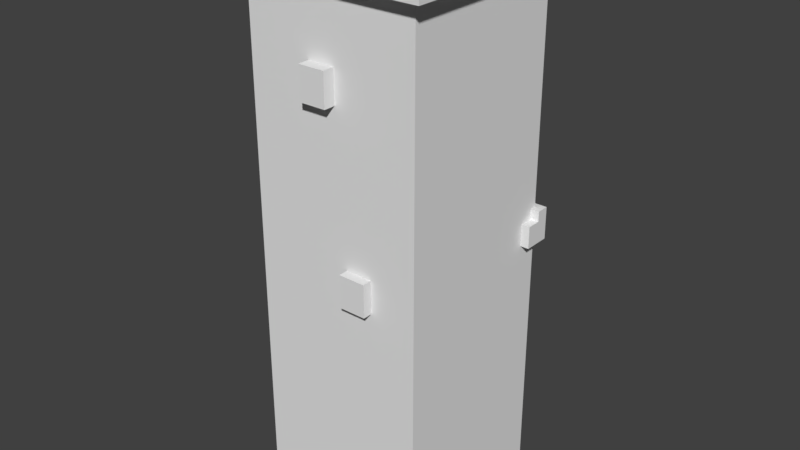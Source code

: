 # Source: Tower.blend  (saved by Blender 2.77.0; exported with 4.5.12 LTS)
import bpy
from mathutils import Matrix  # noqa: F401  (used for matrix-valued properties, if any)

bpy.ops.wm.read_factory_settings(use_empty=True)
scene = bpy.context.scene
scene.name = 'Scene'

# ---- collections
col_collection_1 = bpy.data.collections.new('Collection 1'); scene.collection.children.link(col_collection_1)

# ---- materials (node trees are filled in below, after node groups)
mat_material = bpy.data.materials.new('Material')
mat_material.alpha_threshold = 0.0
mat_material.use_transparent_shadow = False
mat_material.roughness = 0.5
mat_material.line_color = (0.0, 0.0, 0.0, 1.0)

# ---- material node trees

# ---- world
world_world = bpy.data.worlds.new('World'); scene.world = world_world
world_world.color = (0.05088, 0.05088, 0.05088)
world_world.use_sun_shadow = False
world_world.sun_shadow_jitter_overblur = 0.0
world_world.cycles.sampling_method = 'MANUAL'

# ---- meshes
me_cube = bpy.data.meshes.new('Cube')
me_cube.from_pydata([(-1.036, -0.6422, -1.001), (-1.036, -0.6422, 1.137), (-1.036, 0.7117, -1.001), (-1.036, 0.7117, 1.137), (-0.9184, -0.6422, -1.001), (-0.9184, -0.6422, 1.137), (-0.9184, 0.7117, -1.001), (-0.9184, 0.7117, 1.137), (1.196, 1.142, -1.0), (1.196, -1.072, -1.0), (-1.018, -1.072, -1.0), (-1.018, 1.142, -1.0), (1.196, 1.142, 5.582), (1.196, -1.072, 5.582), (-1.018, -1.072, 5.582), (-1.018, 1.142, 5.582), (1.196, 1.142, 1.327), (1.196, -1.072, 1.327), (-1.018, -1.072, 1.327), (-1.018, 1.142, 1.327), (1.384, 1.33, 5.582), (1.384, -1.26, 5.582), (-1.206, -1.26, 5.582), (-1.206, 1.33, 5.582), (1.384, 1.33, 5.976), (1.384, -1.26, 5.976), (-1.206, -1.26, 5.976), (-1.206, 1.33, 5.976), (1.228, 1.174, 5.976), (1.228, -1.104, 5.976), (-1.05, -1.104, 5.976), (-1.05, 1.174, 5.976), (1.228, 1.174, 5.724), (1.228, -1.104, 5.724), (-1.05, -1.104, 5.724), (-1.05, 1.174, 5.724), (-0.9622, 1.02, 3.545), (-0.9622, 1.02, 3.824), (-0.9622, 1.201, 3.545), (-0.9622, 1.201, 3.824), (-0.781, 1.02, 3.545), (-0.781, 1.02, 3.824), (-0.781, 1.201, 3.545), (-0.781, 1.201, 3.824), (-1.12, 1.02, 3.545), (-1.12, 1.02, 3.824), (-1.12, 1.201, 3.545), (-1.12, 1.201, 3.824), (-0.9622, 0.8592, 3.545), (-0.9622, 0.8592, 3.824), (-1.12, 0.8592, 3.545), (-1.12, 0.8592, 3.824), (-0.9622, 1.02, 3.955), (-0.9622, 1.201, 3.955), (-1.12, 1.02, 3.955), (-1.12, 1.201, 3.955), (-1.12, 0.8592, 3.955), (-0.9622, 0.8592, 3.955), (1.122, 1.066, 2.241), (1.122, 1.066, 2.521), (1.303, 1.066, 2.241), (1.303, 1.066, 2.521), (1.122, 0.8849, 2.241), (1.122, 0.8849, 2.521), (1.303, 0.8849, 2.241), (1.303, 0.8849, 2.521), (1.122, 1.224, 2.241), (1.122, 1.224, 2.521), (1.303, 1.224, 2.241), (1.303, 1.224, 2.521), (0.961, 1.066, 2.241), (0.961, 1.066, 2.521), (0.961, 1.224, 2.241), (0.961, 1.224, 2.521), (1.122, 1.066, 2.651), (1.303, 1.066, 2.651), (1.122, 1.224, 2.651), (1.303, 1.224, 2.651), (0.961, 1.224, 2.651), (0.961, 1.066, 2.651), (0.4476, -1.033, 2.015), (0.4476, -1.033, 2.295), (0.2663, -1.033, 2.015), (0.2663, -1.033, 2.295), (0.4476, -0.8515, 2.015), (0.4476, -0.8515, 2.295), (0.2663, -0.8515, 2.015), (0.2663, -0.8515, 2.295), (0.4476, -1.191, 2.015), (0.4476, -1.191, 2.295), (0.2663, -1.191, 2.015), (0.2663, -1.191, 2.295), (0.6083, -1.033, 2.015), (0.6083, -1.033, 2.295), (0.6083, -1.191, 2.015), (0.6083, -1.191, 2.295), (0.4476, -1.033, 2.426), (0.2663, -1.033, 2.426), (0.4476, -1.191, 2.426), (0.2663, -1.191, 2.426), (0.6083, -1.191, 2.426), (0.6083, -1.033, 2.426), (-0.006299, -1.063, 4.29), (-0.006299, -1.063, 4.57), (-0.1875, -1.063, 4.29), (-0.1875, -1.063, 4.57), (-0.006299, -0.8818, 4.29), (-0.006299, -0.8818, 4.57), (-0.1875, -0.8818, 4.29), (-0.1875, -0.8818, 4.57), (-0.006299, -1.221, 4.29), (-0.006299, -1.221, 4.57), (-0.1875, -1.221, 4.29), (-0.1875, -1.221, 4.57), (0.1544, -1.063, 4.29), (0.1544, -1.063, 4.57), (0.1544, -1.221, 4.29), (0.1544, -1.221, 4.57), (-0.006299, -1.063, 4.7), (-0.1875, -1.063, 4.7), (-0.006299, -1.221, 4.7), (-0.1875, -1.221, 4.7), (0.1544, -1.221, 4.7), (0.1544, -1.063, 4.7), (-1.131, 0.712, -0.9985), (-1.131, 0.712, 1.071), (-1.131, 0.9834, -0.9985), (-1.131, 0.9834, 1.071), (-0.8592, 0.712, -0.9985), (-0.8592, 0.712, 1.071), (-0.8592, 0.9834, -0.9985), (-0.8592, 0.9834, 1.071), (-1.131, 0.712, 1.195), (-1.131, 0.9834, 1.195), (-0.8592, 0.9834, 1.195), (-0.8592, 0.712, 1.195), (-1.131, -0.8994, -0.9985), (-1.131, -0.8994, 1.071), (-1.131, -0.628, -0.9985), (-1.131, -0.628, 1.071), (-0.8592, -0.8994, -0.9985), (-0.8592, -0.8994, 1.071), (-0.8592, -0.628, -0.9985), (-0.8592, -0.628, 1.071), (-1.131, -0.8994, 1.195), (-1.131, -0.628, 1.195), (-0.8592, -0.628, 1.195), (-0.8592, -0.8994, 1.195), (-1.131, 0.5621, 1.071), (-0.8592, 0.5621, 1.071), (-1.131, 0.5621, 1.195), (-0.8592, 0.5621, 1.195), (-1.072, -0.4356, 0.1201), (-1.098, -0.4356, 0.1132), (-1.121, -0.4356, 0.1019), (-1.142, -0.4356, 0.08662), (-1.158, -0.4356, 0.06806), (-1.171, -0.4356, 0.04688), (-1.179, -0.4356, 0.0239), (-1.181, -0.4356, 0.0), (-1.179, -0.4356, -0.0239), (-1.171, -0.4356, -0.04688), (-1.158, -0.4356, -0.06806), (-1.142, -0.4356, -0.08662), (-1.121, -0.4356, -0.1019), (-1.098, -0.4356, -0.1132), (-1.072, -0.4356, -0.1201), (-1.072, -0.4305, 0.1201), (-1.097, -0.4255, 0.1132), (-1.12, -0.4209, 0.1019), (-1.14, -0.4169, 0.08662), (-1.156, -0.4136, 0.06806), (-1.169, -0.4112, 0.04688), (-1.176, -0.4097, 0.0239), (-1.179, -0.4092, 0.0), (-1.176, -0.4097, -0.0239), (-1.169, -0.4112, -0.04688), (-1.156, -0.4136, -0.06806), (-1.14, -0.4169, -0.08662), (-1.12, -0.4209, -0.1019), (-1.097, -0.4255, -0.1132), (-1.072, -0.4305, -0.1201), (-1.07, -0.4255, 0.1201), (-1.094, -0.4158, 0.1132), (-1.115, -0.4068, 0.1019), (-1.134, -0.3989, 0.08662), (-1.15, -0.3925, 0.06806), (-1.161, -0.3877, 0.04688), (-1.169, -0.3847, 0.0239), (-1.171, -0.3837, 0.0), (-1.169, -0.3847, -0.0239), (-1.161, -0.3877, -0.04688), (-1.15, -0.3925, -0.06806), (-1.134, -0.3989, -0.08662), (-1.115, -0.4068, -0.1019), (-1.094, -0.4158, -0.1132), (-1.07, -0.4255, -0.1201), (-1.068, -0.4209, 0.1201), (-1.089, -0.4068, 0.1132), (-1.108, -0.3938, 0.1019), (-1.125, -0.3823, 0.08662), (-1.139, -0.373, 0.06806), (-1.15, -0.366, 0.04688), (-1.156, -0.3617, 0.0239), (-1.158, -0.3603, 0.0), (-1.156, -0.3617, -0.0239), (-1.15, -0.366, -0.04688), (-1.139, -0.373, -0.06806), (-1.125, -0.3823, -0.08662), (-1.108, -0.3938, -0.1019), (-1.089, -0.4068, -0.1132), (-1.068, -0.4209, -0.1201), (-1.064, -0.4169, 0.1201), (-1.082, -0.3989, 0.1132), (-1.099, -0.3823, 0.1019), (-1.113, -0.3678, 0.08662), (-1.125, -0.3559, 0.06806), (-1.134, -0.347, 0.04688), (-1.14, -0.3416, 0.0239), (-1.142, -0.3397, 0.0), (-1.14, -0.3416, -0.0239), (-1.134, -0.347, -0.04688), (-1.125, -0.3559, -0.06806), (-1.113, -0.3678, -0.08662), (-1.099, -0.3823, -0.1019), (-1.082, -0.3989, -0.1132), (-1.064, -0.4169, -0.1201), (-1.06, -0.4136, 0.1201), (-1.074, -0.3925, 0.1132), (-1.088, -0.373, 0.1019), (-1.099, -0.3559, 0.08662), (-1.108, -0.3419, 0.06806), (-1.115, -0.3315, 0.04688), (-1.12, -0.325, 0.0239), (-1.121, -0.3229, 0.0), (-1.12, -0.325, -0.0239), (-1.115, -0.3315, -0.04688), (-1.108, -0.3419, -0.06806), (-1.099, -0.3559, -0.08662), (-1.088, -0.373, -0.1019), (-1.074, -0.3925, -0.1132), (-1.06, -0.4136, -0.1201), (-1.056, -0.4112, 0.1201), (-1.066, -0.3877, 0.1132), (-1.074, -0.366, 0.1019), (-1.082, -0.347, 0.08662), (-1.089, -0.3315, 0.06806), (-1.094, -0.3199, 0.04688), (-1.097, -0.3127, 0.0239), (-1.098, -0.3103, 0.0), (-1.097, -0.3127, -0.0239), (-1.094, -0.3199, -0.04688), (-1.089, -0.3315, -0.06806), (-1.082, -0.347, -0.08662), (-1.074, -0.366, -0.1019), (-1.066, -0.3877, -0.1132), (-1.056, -0.4112, -0.1201), (-1.051, -0.4097, 0.1201), (-1.056, -0.3847, 0.1132), (-1.06, -0.3617, 0.1019), (-1.064, -0.3416, 0.08662), (-1.068, -0.325, 0.06806), (-1.07, -0.3127, 0.04688), (-1.072, -0.3052, 0.0239), (-1.072, -0.3026, 0.0), (-1.072, -0.3052, -0.0239), (-1.07, -0.3127, -0.04688), (-1.068, -0.325, -0.06806), (-1.064, -0.3416, -0.08662), (-1.06, -0.3617, -0.1019), (-1.056, -0.3847, -0.1132), (-1.051, -0.4097, -0.1201), (-1.046, -0.4092, 0.1201), (-1.046, -0.3837, 0.1132), (-1.046, -0.3603, 0.1019), (-1.046, -0.3397, 0.08662), (-1.046, -0.3229, 0.06806), (-1.046, -0.3103, 0.04688), (-1.046, -0.3026, 0.0239), (-1.046, -0.3, 0.0), (-1.046, -0.3026, -0.0239), (-1.046, -0.3103, -0.04688), (-1.046, -0.3229, -0.06806), (-1.046, -0.3397, -0.08662), (-1.046, -0.3603, -0.1019), (-1.046, -0.3837, -0.1132), (-1.046, -0.4092, -0.1201), (-1.041, -0.4097, 0.1201), (-1.036, -0.3847, 0.1132), (-1.031, -0.3617, 0.1019), (-1.027, -0.3416, 0.08662), (-1.024, -0.325, 0.06806), (-1.021, -0.3127, 0.04688), (-1.02, -0.3052, 0.0239), (-1.019, -0.3026, 0.0), (-1.02, -0.3052, -0.0239), (-1.021, -0.3127, -0.04688), (-1.024, -0.325, -0.06806), (-1.027, -0.3416, -0.08662), (-1.031, -0.3617, -0.1019), (-1.036, -0.3847, -0.1132), (-1.041, -0.4097, -0.1201), (-1.036, -0.4112, 0.1201), (-1.026, -0.3877, 0.1132), (-1.017, -0.366, 0.1019), (-1.009, -0.347, 0.08662), (-1.003, -0.3315, 0.06806), (-0.9977, -0.3199, 0.04688), (-0.9948, -0.3127, 0.0239), (-0.9938, -0.3103, 0.0), (-0.9948, -0.3127, -0.0239), (-0.9977, -0.3199, -0.04688), (-1.003, -0.3315, -0.06806), (-1.009, -0.347, -0.08662), (-1.017, -0.366, -0.1019), (-1.026, -0.3877, -0.1132), (-1.036, -0.4112, -0.1201), (-1.031, -0.4136, 0.1201), (-1.017, -0.3925, 0.1132), (-1.004, -0.373, 0.1019), (-0.9924, -0.3559, 0.08662), (-0.983, -0.3419, 0.06806), (-0.9761, -0.3315, 0.04688), (-0.9718, -0.325, 0.0239), (-0.9703, -0.3229, 0.0), (-0.9718, -0.325, -0.0239), (-0.9761, -0.3315, -0.04688), (-0.983, -0.3419, -0.06806), (-0.9924, -0.3559, -0.08662), (-1.004, -0.373, -0.1019), (-1.017, -0.3925, -0.1132), (-1.031, -0.4136, -0.1201), (-1.027, -0.4169, 0.1201), (-1.009, -0.3989, 0.1132), (-0.9924, -0.3823, 0.1019), (-0.9779, -0.3678, 0.08662), (-0.9659, -0.3559, 0.06806), (-0.9571, -0.347, 0.04688), (-0.9516, -0.3416, 0.0239), (-0.9498, -0.3397, 0.0), (-0.9516, -0.3416, -0.0239), (-0.9571, -0.347, -0.04688), (-0.9659, -0.3559, -0.06806), (-0.9779, -0.3678, -0.08662), (-0.9924, -0.3823, -0.1019), (-1.009, -0.3989, -0.1132), (-1.027, -0.4169, -0.1201), (-1.024, -0.4209, 0.1201), (-1.003, -0.4068, 0.1132), (-0.983, -0.3938, 0.1019), (-0.9659, -0.3823, 0.08662), (-0.9519, -0.373, 0.06806), (-0.9415, -0.366, 0.04688), (-0.9351, -0.3617, 0.0239), (-0.9329, -0.3603, 0.0), (-0.9351, -0.3617, -0.0239), (-0.9415, -0.366, -0.04688), (-0.9519, -0.373, -0.06806), (-0.9659, -0.3823, -0.08662), (-0.983, -0.3938, -0.1019), (-1.003, -0.4068, -0.1132), (-1.024, -0.4209, -0.1201), (-1.021, -0.4255, 0.1201), (-0.9977, -0.4158, 0.1132), (-0.9761, -0.4068, 0.1019), (-0.9571, -0.3989, 0.08662), (-0.9415, -0.3925, 0.06806), (-0.9299, -0.3877, 0.04688), (-0.9228, -0.3847, 0.0239), (-0.9204, -0.3837, 0.0), (-0.9228, -0.3847, -0.0239), (-0.9299, -0.3877, -0.04688), (-0.9415, -0.3925, -0.06806), (-0.9571, -0.3989, -0.08662), (-0.9761, -0.4068, -0.1019), (-0.9977, -0.4158, -0.1132), (-1.021, -0.4255, -0.1201), (-1.02, -0.4305, 0.1201), (-0.9948, -0.4255, 0.1132), (-0.9718, -0.4209, 0.1019), (-0.9516, -0.4169, 0.08662), (-0.9351, -0.4136, 0.06806), (-0.9228, -0.4112, 0.04688), (-0.9152, -0.4097, 0.0239), (-0.9127, -0.4092, 0.0), (-0.9152, -0.4097, -0.0239), (-0.9228, -0.4112, -0.04688), (-0.9351, -0.4136, -0.06806), (-0.9516, -0.4169, -0.08662), (-0.9718, -0.4209, -0.1019), (-0.9948, -0.4255, -0.1132), (-1.02, -0.4305, -0.1201), (-1.019, -0.4356, 0.1201), (-0.9938, -0.4356, 0.1132), (-0.9703, -0.4356, 0.1019), (-0.9498, -0.4356, 0.08662), (-0.9329, -0.4356, 0.06806), (-0.9204, -0.4356, 0.04688), (-0.9127, -0.4356, 0.0239), (-0.9101, -0.4356, 0.0), (-0.9127, -0.4356, -0.0239), (-0.9204, -0.4356, -0.04688), (-0.9329, -0.4356, -0.06806), (-0.9498, -0.4356, -0.08662), (-0.9703, -0.4356, -0.1019), (-0.9938, -0.4356, -0.1132), (-1.019, -0.4356, -0.1201), (-1.02, -0.4408, 0.1201), (-0.9948, -0.4457, 0.1132), (-0.9718, -0.4503, 0.1019), (-0.9516, -0.4543, 0.08662), (-0.9351, -0.4576, 0.06806), (-0.9228, -0.4601, 0.04688), (-0.9152, -0.4616, 0.0239), (-0.9127, -0.4621, 0.0), (-0.9152, -0.4616, -0.0239), (-0.9228, -0.4601, -0.04688), (-0.9351, -0.4576, -0.06806), (-0.9516, -0.4543, -0.08662), (-0.9718, -0.4503, -0.1019), (-0.9948, -0.4457, -0.1132), (-1.02, -0.4408, -0.1201), (-1.021, -0.4457, 0.1201), (-0.9977, -0.4555, 0.1132), (-0.9761, -0.4644, 0.1019), (-0.9571, -0.4723, 0.08662), (-0.9415, -0.4788, 0.06806), (-0.9299, -0.4836, 0.04688), (-0.9228, -0.4865, 0.0239), (-0.9204, -0.4875, 0.0), (-0.9228, -0.4865, -0.0239), (-0.9299, -0.4836, -0.04688), (-0.9415, -0.4788, -0.06806), (-0.9571, -0.4723, -0.08662), (-0.9761, -0.4644, -0.1019), (-0.9977, -0.4555, -0.1132), (-1.021, -0.4457, -0.1201), (-1.024, -0.4503, 0.1201), (-1.003, -0.4644, 0.1132), (-0.983, -0.4775, 0.1019), (-0.9659, -0.4889, 0.08662), (-0.9519, -0.4983, 0.06806), (-0.9415, -0.5052, 0.04688), (-0.9351, -0.5095, 0.0239), (-0.9329, -0.511, 0.0), (-0.9351, -0.5095, -0.0239), (-0.9415, -0.5052, -0.04688), (-0.9519, -0.4983, -0.06806), (-0.9659, -0.4889, -0.08662), (-0.983, -0.4775, -0.1019), (-1.003, -0.4644, -0.1132), (-1.024, -0.4503, -0.1201), (-1.027, -0.4543, 0.1201), (-1.009, -0.4723, 0.1132), (-0.9924, -0.4889, 0.1019), (-0.9779, -0.5034, 0.08662), (-0.9659, -0.5153, 0.06806), (-0.9571, -0.5242, 0.04688), (-0.9516, -0.5297, 0.0239), (-0.9498, -0.5315, 0.0), (-0.9516, -0.5297, -0.0239), (-0.9571, -0.5242, -0.04688), (-0.9659, -0.5153, -0.06806), (-0.9779, -0.5034, -0.08662), (-0.9924, -0.4889, -0.1019), (-1.009, -0.4723, -0.1132), (-1.027, -0.4543, -0.1201), (-1.031, -0.4576, 0.1201), (-1.017, -0.4788, 0.1132), (-1.004, -0.4983, 0.1019), (-0.9924, -0.5153, 0.08662), (-0.983, -0.5294, 0.06806), (-0.9761, -0.5398, 0.04688), (-0.9718, -0.5462, 0.0239), (-0.9703, -0.5484, 0.0), (-0.9718, -0.5462, -0.0239), (-0.9761, -0.5398, -0.04688), (-0.983, -0.5294, -0.06806), (-0.9924, -0.5153, -0.08662), (-1.004, -0.4983, -0.1019), (-1.017, -0.4788, -0.1132), (-1.031, -0.4576, -0.1201), (-1.046, -0.4356, -0.1225), (-1.036, -0.4601, 0.1201), (-1.026, -0.4836, 0.1132), (-1.017, -0.5052, 0.1019), (-1.009, -0.5242, 0.08662), (-1.003, -0.5398, 0.06806), (-0.9977, -0.5514, 0.04688), (-0.9948, -0.5585, 0.0239), (-0.9938, -0.5609, 0.0), (-0.9948, -0.5585, -0.0239), (-0.9977, -0.5514, -0.04688), (-1.003, -0.5398, -0.06806), (-1.009, -0.5242, -0.08662), (-1.017, -0.5052, -0.1019), (-1.026, -0.4836, -0.1132), (-1.036, -0.4601, -0.1201), (-1.041, -0.4616, 0.1201), (-1.036, -0.4865, 0.1132), (-1.031, -0.5095, 0.1019), (-1.027, -0.5297, 0.08662), (-1.024, -0.5462, 0.06806), (-1.021, -0.5585, 0.04688), (-1.02, -0.5661, 0.0239), (-1.019, -0.5686, 0.0), (-1.02, -0.5661, -0.0239), (-1.021, -0.5585, -0.04688), (-1.024, -0.5462, -0.06806), (-1.027, -0.5297, -0.08662), (-1.031, -0.5095, -0.1019), (-1.036, -0.4865, -0.1132), (-1.041, -0.4616, -0.1201), (-1.046, -0.4621, 0.1201), (-1.046, -0.4875, 0.1132), (-1.046, -0.511, 0.1019), (-1.046, -0.5315, 0.08662), (-1.046, -0.5484, 0.06806), (-1.046, -0.5609, 0.04688), (-1.046, -0.5686, 0.0239), (-1.046, -0.5712, 0.0), (-1.046, -0.5686, -0.0239), (-1.046, -0.5609, -0.04688), (-1.046, -0.5484, -0.06806), (-1.046, -0.5315, -0.08662), (-1.046, -0.511, -0.1019), (-1.046, -0.4875, -0.1132), (-1.046, -0.4621, -0.1201), (-1.051, -0.4616, 0.1201), (-1.056, -0.4865, 0.1132), (-1.06, -0.5095, 0.1019), (-1.064, -0.5297, 0.08662), (-1.068, -0.5462, 0.06806), (-1.07, -0.5585, 0.04688), (-1.072, -0.5661, 0.0239), (-1.072, -0.5686, 0.0), (-1.072, -0.5661, -0.0239), (-1.07, -0.5585, -0.04688), (-1.068, -0.5462, -0.06806), (-1.064, -0.5297, -0.08662), (-1.06, -0.5095, -0.1019), (-1.056, -0.4865, -0.1132), (-1.051, -0.4616, -0.1201), (-1.056, -0.4601, 0.1201), (-1.066, -0.4836, 0.1132), (-1.074, -0.5052, 0.1019), (-1.082, -0.5242, 0.08662), (-1.089, -0.5398, 0.06806), (-1.094, -0.5514, 0.04688), (-1.097, -0.5585, 0.0239), (-1.098, -0.5609, 0.0), (-1.097, -0.5585, -0.0239), (-1.094, -0.5514, -0.04688), (-1.089, -0.5398, -0.06806), (-1.082, -0.5242, -0.08662), (-1.074, -0.5052, -0.1019), (-1.066, -0.4836, -0.1132), (-1.056, -0.4601, -0.1201), (-1.06, -0.4576, 0.1201), (-1.074, -0.4788, 0.1132), (-1.088, -0.4983, 0.1019), (-1.099, -0.5153, 0.08662), (-1.108, -0.5294, 0.06806), (-1.115, -0.5398, 0.04688), (-1.12, -0.5462, 0.0239), (-1.121, -0.5484, 0.0), (-1.12, -0.5462, -0.0239), (-1.115, -0.5398, -0.04688), (-1.108, -0.5294, -0.06806), (-1.099, -0.5153, -0.08662), (-1.088, -0.4983, -0.1019), (-1.074, -0.4788, -0.1132), (-1.06, -0.4576, -0.1201), (-1.064, -0.4543, 0.1201), (-1.082, -0.4723, 0.1132), (-1.099, -0.4889, 0.1019), (-1.113, -0.5034, 0.08662), (-1.125, -0.5153, 0.06806), (-1.134, -0.5242, 0.04688), (-1.14, -0.5297, 0.0239), (-1.142, -0.5315, 0.0), (-1.14, -0.5297, -0.0239), (-1.134, -0.5242, -0.04688), (-1.125, -0.5153, -0.06806), (-1.113, -0.5034, -0.08662), (-1.099, -0.4889, -0.1019), (-1.082, -0.4723, -0.1132), (-1.064, -0.4543, -0.1201), (-1.068, -0.4503, 0.1201), (-1.089, -0.4644, 0.1132), (-1.108, -0.4775, 0.1019), (-1.125, -0.4889, 0.08662), (-1.139, -0.4983, 0.06806), (-1.15, -0.5052, 0.04688), (-1.156, -0.5095, 0.0239), (-1.158, -0.511, 0.0), (-1.156, -0.5095, -0.0239), (-1.15, -0.5052, -0.04688), (-1.139, -0.4983, -0.06806), (-1.125, -0.4889, -0.08662), (-1.108, -0.4775, -0.1019), (-1.089, -0.4644, -0.1132), (-1.068, -0.4503, -0.1201), (-1.046, -0.4356, 0.1225), (-1.07, -0.4457, 0.1201), (-1.094, -0.4555, 0.1132), (-1.115, -0.4644, 0.1019), (-1.134, -0.4723, 0.08662), (-1.15, -0.4788, 0.06806), (-1.161, -0.4836, 0.04688), (-1.169, -0.4865, 0.0239), (-1.171, -0.4875, 0.0), (-1.169, -0.4865, -0.0239), (-1.161, -0.4836, -0.04688), (-1.15, -0.4788, -0.06806), (-1.134, -0.4723, -0.08662), (-1.115, -0.4644, -0.1019), (-1.094, -0.4555, -0.1132), (-1.07, -0.4457, -0.1201), (-1.072, -0.4408, 0.1201), (-1.097, -0.4457, 0.1132), (-1.12, -0.4503, 0.1019), (-1.14, -0.4543, 0.08662), (-1.156, -0.4576, 0.06806), (-1.169, -0.4601, 0.04688), (-1.176, -0.4616, 0.0239), (-1.179, -0.4621, 0.0), (-1.176, -0.4616, -0.0239), (-1.169, -0.4601, -0.04688), (-1.156, -0.4576, -0.06806), (-1.14, -0.4543, -0.08662), (-1.12, -0.4503, -0.1019), (-1.097, -0.4457, -0.1132), (-1.072, -0.4408, -0.1201)], [], [(1, 3, 2, 0), (3, 7, 6, 2), (7, 5, 4, 6), (5, 1, 0, 4), (0, 2, 6, 4), (5, 7, 3, 1), (8, 9, 10, 11), (12, 15, 23, 20), (16, 12, 13, 17), (17, 13, 14, 18), (18, 14, 15, 19), (16, 8, 11, 19), (12, 16, 19, 15), (10, 18, 19, 11), (9, 17, 18, 10), (8, 16, 17, 9), (21, 20, 24, 25), (14, 13, 21, 22), (13, 12, 20, 21), (15, 14, 22, 23), (27, 26, 30, 31), (23, 22, 26, 27), (20, 23, 27, 24), (22, 21, 25, 26), (30, 29, 33, 34), (24, 27, 31, 28), (26, 25, 29, 30), (25, 24, 28, 29), (32, 35, 34, 33), (29, 28, 32, 33), (31, 30, 34, 35), (28, 31, 35, 32), (47, 45, 54, 55), (39, 43, 42, 38), (43, 41, 40, 42), (41, 37, 36, 40), (36, 38, 42, 40), (41, 43, 39, 37), (45, 47, 46, 44), (39, 38, 46, 47), (45, 44, 50, 51), (38, 36, 44, 46), (48, 49, 51, 50), (44, 36, 48, 50), (37, 39, 53, 52), (36, 37, 49, 48), (52, 53, 55, 54), (52, 54, 56, 57), (51, 49, 57, 56), (49, 37, 52, 57), (39, 47, 55, 53), (45, 51, 56, 54), (69, 67, 76, 77), (61, 65, 64, 60), (65, 63, 62, 64), (63, 59, 58, 62), (58, 60, 64, 62), (63, 65, 61, 59), (67, 69, 68, 66), (61, 60, 68, 69), (67, 66, 72, 73), (60, 58, 66, 68), (70, 71, 73, 72), (66, 58, 70, 72), (59, 61, 75, 74), (58, 59, 71, 70), (74, 75, 77, 76), (74, 76, 78, 79), (73, 71, 79, 78), (71, 59, 74, 79), (61, 69, 77, 75), (67, 73, 78, 76), (91, 89, 98, 99), (83, 87, 86, 82), (87, 85, 84, 86), (85, 81, 80, 84), (80, 82, 86, 84), (85, 87, 83, 81), (89, 91, 90, 88), (83, 82, 90, 91), (89, 88, 94, 95), (82, 80, 88, 90), (92, 93, 95, 94), (88, 80, 92, 94), (81, 83, 97, 96), (80, 81, 93, 92), (96, 97, 99, 98), (96, 98, 100, 101), (95, 93, 101, 100), (93, 81, 96, 101), (83, 91, 99, 97), (89, 95, 100, 98), (113, 111, 120, 121), (105, 109, 108, 104), (109, 107, 106, 108), (107, 103, 102, 106), (102, 104, 108, 106), (107, 109, 105, 103), (111, 113, 112, 110), (105, 104, 112, 113), (111, 110, 116, 117), (104, 102, 110, 112), (114, 115, 117, 116), (110, 102, 114, 116), (103, 105, 119, 118), (102, 103, 115, 114), (118, 119, 121, 120), (118, 120, 122, 123), (117, 115, 123, 122), (115, 103, 118, 123), (105, 113, 121, 119), (111, 117, 122, 120), (125, 127, 126, 124), (127, 131, 130, 126), (131, 129, 128, 130), (129, 125, 124, 128), (124, 126, 130, 128), (131, 127, 133, 134), (135, 134, 133, 132), (129, 131, 134, 135), (127, 125, 132, 133), (137, 139, 138, 136), (139, 143, 142, 138), (143, 141, 140, 142), (141, 137, 136, 140), (136, 138, 142, 140), (146, 143, 149, 151), (147, 146, 145, 144), (141, 143, 146, 147), (139, 137, 144, 145), (137, 141, 147, 144), (143, 139, 148, 149), (145, 146, 151, 150), (139, 145, 150, 148), (129, 149, 148, 125), (135, 132, 150, 151), (129, 135, 151, 149), (132, 125, 148, 150), (162, 161, 176, 177), (155, 154, 169, 170), (163, 162, 177, 178), (156, 155, 170, 171), (164, 163, 178, 179), (157, 156, 171, 172), (165, 164, 179, 180), (158, 157, 172, 173), (166, 165, 180, 181), (159, 158, 173, 174), (152, 603, 167), (482, 166, 181), (160, 159, 174, 175), (153, 152, 167, 168), (161, 160, 175, 176), (154, 153, 168, 169), (168, 167, 182, 183), (176, 175, 190, 191), (169, 168, 183, 184), (177, 176, 191, 192), (170, 169, 184, 185), (178, 177, 192, 193), (171, 170, 185, 186), (179, 178, 193, 194), (172, 171, 186, 187), (180, 179, 194, 195), (173, 172, 187, 188), (181, 180, 195, 196), (174, 173, 188, 189), (167, 603, 182), (482, 181, 196), (175, 174, 189, 190), (187, 186, 201, 202), (195, 194, 209, 210), (188, 187, 202, 203), (196, 195, 210, 211), (189, 188, 203, 204), (182, 603, 197), (482, 196, 211), (190, 189, 204, 205), (183, 182, 197, 198), (191, 190, 205, 206), (184, 183, 198, 199), (192, 191, 206, 207), (185, 184, 199, 200), (193, 192, 207, 208), (186, 185, 200, 201), (194, 193, 208, 209), (206, 205, 220, 221), (199, 198, 213, 214), (207, 206, 221, 222), (200, 199, 214, 215), (208, 207, 222, 223), (201, 200, 215, 216), (209, 208, 223, 224), (202, 201, 216, 217), (210, 209, 224, 225), (203, 202, 217, 218), (211, 210, 225, 226), (204, 203, 218, 219), (197, 603, 212), (482, 211, 226), (205, 204, 219, 220), (198, 197, 212, 213), (225, 224, 239, 240), (218, 217, 232, 233), (226, 225, 240, 241), (219, 218, 233, 234), (212, 603, 227), (482, 226, 241), (220, 219, 234, 235), (213, 212, 227, 228), (221, 220, 235, 236), (214, 213, 228, 229), (222, 221, 236, 237), (215, 214, 229, 230), (223, 222, 237, 238), (216, 215, 230, 231), (224, 223, 238, 239), (217, 216, 231, 232), (237, 236, 251, 252), (230, 229, 244, 245), (238, 237, 252, 253), (231, 230, 245, 246), (239, 238, 253, 254), (232, 231, 246, 247), (240, 239, 254, 255), (233, 232, 247, 248), (241, 240, 255, 256), (234, 233, 248, 249), (227, 603, 242), (482, 241, 256), (235, 234, 249, 250), (228, 227, 242, 243), (236, 235, 250, 251), (229, 228, 243, 244), (256, 255, 270, 271), (249, 248, 263, 264), (242, 603, 257), (482, 256, 271), (250, 249, 264, 265), (243, 242, 257, 258), (251, 250, 265, 266), (244, 243, 258, 259), (252, 251, 266, 267), (245, 244, 259, 260), (253, 252, 267, 268), (246, 245, 260, 261), (254, 253, 268, 269), (247, 246, 261, 262), (255, 254, 269, 270), (248, 247, 262, 263), (260, 259, 274, 275), (268, 267, 282, 283), (261, 260, 275, 276), (269, 268, 283, 284), (262, 261, 276, 277), (270, 269, 284, 285), (263, 262, 277, 278), (271, 270, 285, 286), (264, 263, 278, 279), (257, 603, 272), (482, 271, 286), (265, 264, 279, 280), (258, 257, 272, 273), (266, 265, 280, 281), (259, 258, 273, 274), (267, 266, 281, 282), (279, 278, 293, 294), (272, 603, 287), (482, 286, 301), (280, 279, 294, 295), (273, 272, 287, 288), (281, 280, 295, 296), (274, 273, 288, 289), (282, 281, 296, 297), (275, 274, 289, 290), (283, 282, 297, 298), (276, 275, 290, 291), (284, 283, 298, 299), (277, 276, 291, 292), (285, 284, 299, 300), (278, 277, 292, 293), (286, 285, 300, 301), (298, 297, 312, 313), (291, 290, 305, 306), (299, 298, 313, 314), (292, 291, 306, 307), (300, 299, 314, 315), (293, 292, 307, 308), (301, 300, 315, 316), (294, 293, 308, 309), (287, 603, 302), (482, 301, 316), (295, 294, 309, 310), (288, 287, 302, 303), (296, 295, 310, 311), (289, 288, 303, 304), (297, 296, 311, 312), (290, 289, 304, 305), (302, 603, 317), (482, 316, 331), (310, 309, 324, 325), (303, 302, 317, 318), (311, 310, 325, 326), (304, 303, 318, 319), (312, 311, 326, 327), (305, 304, 319, 320), (313, 312, 327, 328), (306, 305, 320, 321), (314, 313, 328, 329), (307, 306, 321, 322), (315, 314, 329, 330), (308, 307, 322, 323), (316, 315, 330, 331), (309, 308, 323, 324), (321, 320, 335, 336), (329, 328, 343, 344), (322, 321, 336, 337), (330, 329, 344, 345), (323, 322, 337, 338), (331, 330, 345, 346), (324, 323, 338, 339), (317, 603, 332), (482, 331, 346), (325, 324, 339, 340), (318, 317, 332, 333), (326, 325, 340, 341), (319, 318, 333, 334), (327, 326, 341, 342), (320, 319, 334, 335), (328, 327, 342, 343), (340, 339, 354, 355), (333, 332, 347, 348), (341, 340, 355, 356), (334, 333, 348, 349), (342, 341, 356, 357), (335, 334, 349, 350), (343, 342, 357, 358), (336, 335, 350, 351), (344, 343, 358, 359), (337, 336, 351, 352), (345, 344, 359, 360), (338, 337, 352, 353), (346, 345, 360, 361), (339, 338, 353, 354), (332, 603, 347), (482, 346, 361), (359, 358, 373, 374), (352, 351, 366, 367), (360, 359, 374, 375), (353, 352, 367, 368), (361, 360, 375, 376), (354, 353, 368, 369), (347, 603, 362), (482, 361, 376), (355, 354, 369, 370), (348, 347, 362, 363), (356, 355, 370, 371), (349, 348, 363, 364), (357, 356, 371, 372), (350, 349, 364, 365), (358, 357, 372, 373), (351, 350, 365, 366), (371, 370, 385, 386), (364, 363, 378, 379), (372, 371, 386, 387), (365, 364, 379, 380), (373, 372, 387, 388), (366, 365, 380, 381), (374, 373, 388, 389), (367, 366, 381, 382), (375, 374, 389, 390), (368, 367, 382, 383), (376, 375, 390, 391), (369, 368, 383, 384), (362, 603, 377), (482, 376, 391), (370, 369, 384, 385), (363, 362, 377, 378), (390, 389, 404, 405), (383, 382, 397, 398), (391, 390, 405, 406), (384, 383, 398, 399), (377, 603, 392), (482, 391, 406), (385, 384, 399, 400), (378, 377, 392, 393), (386, 385, 400, 401), (379, 378, 393, 394), (387, 386, 401, 402), (380, 379, 394, 395), (388, 387, 402, 403), (381, 380, 395, 396), (389, 388, 403, 404), (382, 381, 396, 397), (394, 393, 408, 409), (402, 401, 416, 417), (395, 394, 409, 410), (403, 402, 417, 418), (396, 395, 410, 411), (404, 403, 418, 419), (397, 396, 411, 412), (405, 404, 419, 420), (398, 397, 412, 413), (406, 405, 420, 421), (399, 398, 413, 414), (392, 603, 407), (482, 406, 421), (400, 399, 414, 415), (393, 392, 407, 408), (401, 400, 415, 416), (413, 412, 427, 428), (421, 420, 435, 436), (414, 413, 428, 429), (407, 603, 422), (482, 421, 436), (415, 414, 429, 430), (408, 407, 422, 423), (416, 415, 430, 431), (409, 408, 423, 424), (417, 416, 431, 432), (410, 409, 424, 425), (418, 417, 432, 433), (411, 410, 425, 426), (419, 418, 433, 434), (412, 411, 426, 427), (420, 419, 434, 435), (432, 431, 446, 447), (425, 424, 439, 440), (433, 432, 447, 448), (426, 425, 440, 441), (434, 433, 448, 449), (427, 426, 441, 442), (435, 434, 449, 450), (428, 427, 442, 443), (436, 435, 450, 451), (429, 428, 443, 444), (422, 603, 437), (482, 436, 451), (430, 429, 444, 445), (423, 422, 437, 438), (431, 430, 445, 446), (424, 423, 438, 439), (451, 450, 465, 466), (444, 443, 458, 459), (437, 603, 452), (482, 451, 466), (445, 444, 459, 460), (438, 437, 452, 453), (446, 445, 460, 461), (439, 438, 453, 454), (447, 446, 461, 462), (440, 439, 454, 455), (448, 447, 462, 463), (441, 440, 455, 456), (449, 448, 463, 464), (442, 441, 456, 457), (450, 449, 464, 465), (443, 442, 457, 458), (455, 454, 469, 470), (463, 462, 477, 478), (456, 455, 470, 471), (464, 463, 478, 479), (457, 456, 471, 472), (465, 464, 479, 480), (458, 457, 472, 473), (466, 465, 480, 481), (459, 458, 473, 474), (452, 603, 467), (482, 466, 481), (460, 459, 474, 475), (453, 452, 467, 468), (461, 460, 475, 476), (454, 453, 468, 469), (462, 461, 476, 477), (474, 473, 489, 490), (467, 603, 483), (482, 481, 497), (475, 474, 490, 491), (468, 467, 483, 484), (476, 475, 491, 492), (469, 468, 484, 485), (477, 476, 492, 493), (470, 469, 485, 486), (478, 477, 493, 494), (471, 470, 486, 487), (479, 478, 494, 495), (472, 471, 487, 488), (480, 479, 495, 496), (473, 472, 488, 489), (481, 480, 496, 497), (494, 493, 508, 509), (487, 486, 501, 502), (495, 494, 509, 510), (488, 487, 502, 503), (496, 495, 510, 511), (489, 488, 503, 504), (497, 496, 511, 512), (490, 489, 504, 505), (483, 603, 498), (482, 497, 512), (491, 490, 505, 506), (484, 483, 498, 499), (492, 491, 506, 507), (485, 484, 499, 500), (493, 492, 507, 508), (486, 485, 500, 501), (482, 512, 527), (506, 505, 520, 521), (499, 498, 513, 514), (507, 506, 521, 522), (500, 499, 514, 515), (508, 507, 522, 523), (501, 500, 515, 516), (509, 508, 523, 524), (502, 501, 516, 517), (510, 509, 524, 525), (503, 502, 517, 518), (511, 510, 525, 526), (504, 503, 518, 519), (512, 511, 526, 527), (505, 504, 519, 520), (498, 603, 513), (525, 524, 539, 540), (518, 517, 532, 533), (526, 525, 540, 541), (519, 518, 533, 534), (527, 526, 541, 542), (520, 519, 534, 535), (513, 603, 528), (482, 527, 542), (521, 520, 535, 536), (514, 513, 528, 529), (522, 521, 536, 537), (515, 514, 529, 530), (523, 522, 537, 538), (516, 515, 530, 531), (524, 523, 538, 539), (517, 516, 531, 532), (529, 528, 543, 544), (537, 536, 551, 552), (530, 529, 544, 545), (538, 537, 552, 553), (531, 530, 545, 546), (539, 538, 553, 554), (532, 531, 546, 547), (540, 539, 554, 555), (533, 532, 547, 548), (541, 540, 555, 556), (534, 533, 548, 549), (542, 541, 556, 557), (535, 534, 549, 550), (528, 603, 543), (482, 542, 557), (536, 535, 550, 551), (548, 547, 562, 563), (556, 555, 570, 571), (549, 548, 563, 564), (557, 556, 571, 572), (550, 549, 564, 565), (543, 603, 558), (482, 557, 572), (551, 550, 565, 566), (544, 543, 558, 559), (552, 551, 566, 567), (545, 544, 559, 560), (553, 552, 567, 568), (546, 545, 560, 561), (554, 553, 568, 569), (547, 546, 561, 562), (555, 554, 569, 570), (567, 566, 581, 582), (560, 559, 574, 575), (568, 567, 582, 583), (561, 560, 575, 576), (569, 568, 583, 584), (562, 561, 576, 577), (570, 569, 584, 585), (563, 562, 577, 578), (571, 570, 585, 586), (564, 563, 578, 579), (572, 571, 586, 587), (565, 564, 579, 580), (558, 603, 573), (482, 572, 587), (566, 565, 580, 581), (559, 558, 573, 574), (586, 585, 600, 601), (579, 578, 593, 594), (587, 586, 601, 602), (580, 579, 594, 595), (573, 603, 588), (482, 587, 602), (581, 580, 595, 596), (574, 573, 588, 589), (582, 581, 596, 597), (575, 574, 589, 590), (583, 582, 597, 598), (576, 575, 590, 591), (584, 583, 598, 599), (577, 576, 591, 592), (585, 584, 599, 600), (578, 577, 592, 593), (590, 589, 605, 606), (598, 597, 613, 614), (591, 590, 606, 607), (599, 598, 614, 615), (592, 591, 607, 608), (600, 599, 615, 616), (593, 592, 608, 609), (601, 600, 616, 617), (594, 593, 609, 610), (602, 601, 617, 618), (595, 594, 610, 611), (588, 603, 604), (482, 602, 618), (596, 595, 611, 612), (589, 588, 604, 605), (597, 596, 612, 613), (610, 609, 624, 625), (618, 617, 632, 633), (611, 610, 625, 626), (604, 603, 619), (482, 618, 633), (612, 611, 626, 627), (605, 604, 619, 620), (613, 612, 627, 628), (606, 605, 620, 621), (614, 613, 628, 629), (607, 606, 621, 622), (615, 614, 629, 630), (608, 607, 622, 623), (616, 615, 630, 631), (609, 608, 623, 624), (617, 616, 631, 632), (629, 628, 161, 162), (622, 621, 154, 155), (630, 629, 162, 163), (623, 622, 155, 156), (631, 630, 163, 164), (624, 623, 156, 157), (632, 631, 164, 165), (625, 624, 157, 158), (633, 632, 165, 166), (626, 625, 158, 159), (619, 603, 152), (482, 633, 166), (627, 626, 159, 160), (620, 619, 152, 153), (628, 627, 160, 161), (621, 620, 153, 154)])
_uv = me_cube.uv_layers.new(name='UVMap')
_uv.uv.foreach_set('vector', [0.8572, 0.678, 0.7932, 0.6509, 0.7089, 0.5237, 0.7089, 0.4542, 0.7872, 0.6309, 0.8032, 0.614, 0.7385, 0.5162, 0.7166, 0.5243, 0.8326, 0.6584, 0.8349, 0.7062, 0.6789, 0.4709, 0.7221, 0.4916, 0.8046, 0.642, 0.8409, 0.6536, 0.7166, 0.4661, 0.7132, 0.5041, 0.7166, 0.4661, 0.7166, 0.5243, 0.7385, 0.5162, 0.7132, 0.5041, 0.8046, 0.642, 0.8032, 0.614, 0.7872, 0.6309, 0.8409, 0.6536, 0.371, 0.6879, 0.2197, 0.7784, 0.06444, 0.6947, 0.2157, 0.6042, 0.5978, 0.01291, 0.6163, 0.2099, 0.601, 0.2091, 0.5829, 0.0002072, 0.0002072, 0.02982, 0.3922, 0.01953, 0.3806, 0.2114, 0.005558, 0.2338, 0.005558, 0.2338, 0.3806, 0.2114, 0.3991, 0.4084, 0.01065, 0.4172, 0.9827, 0.2768, 0.5908, 0.2871, 0.6163, 0.2099, 0.9913, 0.1876, 0.4353, 0.4827, 0.371, 0.6879, 0.2157, 0.6042, 0.24, 0.4215, 0.5978, 0.01291, 0.9862, 0.004175, 0.9913, 0.1876, 0.6163, 0.2099, 0.06444, 0.6947, 0.0002081, 0.4515, 0.24, 0.4215, 0.2157, 0.6042, 0.2197, 0.7784, 0.1955, 0.9611, 0.0002072, 0.9, 0.06444, 0.6947, 0.371, 0.6879, 0.4353, 0.9311, 0.1955, 0.9611, 0.2197, 0.7784, 0.3959, 0.2122, 0.4157, 0.0002075, 0.4642, 0.009545, 0.4198, 0.2105, 0.3991, 0.4084, 0.3806, 0.2114, 0.3959, 0.2122, 0.4139, 0.4211, 0.3806, 0.2114, 0.3922, 0.01953, 0.4157, 0.0002075, 0.3959, 0.2122, 0.6163, 0.2099, 0.5908, 0.2871, 0.5703, 0.37, 0.601, 0.2091, 0.5771, 0.2108, 0.5327, 0.4118, 0.5241, 0.3981, 0.5649, 0.2106, 0.601, 0.2091, 0.5703, 0.37, 0.5327, 0.4118, 0.5771, 0.2108, 0.5829, 0.0002072, 0.601, 0.2091, 0.5771, 0.2108, 0.5336, 0.005751, 0.4139, 0.4211, 0.3959, 0.2122, 0.4198, 0.2105, 0.4632, 0.4156, 0.4769, 0.3948, 0.432, 0.2108, 0.4511, 0.2104, 0.4955, 0.3905, 0.5336, 0.005751, 0.5771, 0.2108, 0.5649, 0.2106, 0.52, 0.02652, 0.4632, 0.4156, 0.4198, 0.2105, 0.432, 0.2108, 0.4769, 0.3948, 0.4198, 0.2105, 0.4642, 0.009545, 0.4728, 0.02328, 0.432, 0.2108, 0.5013, 0.03084, 0.5458, 0.2109, 0.4955, 0.3905, 0.4511, 0.2104, 0.432, 0.2108, 0.4728, 0.02328, 0.5013, 0.03084, 0.4511, 0.2104, 0.5649, 0.2106, 0.5241, 0.3981, 0.4955, 0.3905, 0.5458, 0.2109, 0.52, 0.02652, 0.5649, 0.2106, 0.5458, 0.2109, 0.5013, 0.03084, 0.9607, 0.9516, 0.9851, 0.9534, 0.9743, 0.9765, 0.961, 0.9589, 0.9514, 0.9545, 0.9453, 0.9491, 0.9445, 0.946, 0.9489, 0.9415, 0.9453, 0.9491, 0.9429, 0.949, 0.9419, 0.9452, 0.9445, 0.946, 0.9429, 0.949, 0.9326, 0.9672, 0.9285, 0.9213, 0.9419, 0.9452, 0.9285, 0.9213, 0.9489, 0.9415, 0.9445, 0.946, 0.9419, 0.9452, 0.9429, 0.949, 0.9453, 0.9491, 0.9514, 0.9545, 0.9326, 0.9672, 0.9851, 0.9534, 0.9607, 0.9516, 0.9546, 0.9389, 0.9639, 0.9139, 0.9514, 0.9545, 0.9489, 0.9415, 0.9546, 0.9389, 0.9607, 0.9516, 0.8835, 0.9526, 0.8994, 0.92, 0.9081, 0.9378, 0.9012, 0.9522, 0.9489, 0.9415, 0.9285, 0.9213, 0.9639, 0.9139, 0.9546, 0.9389, 0.9153, 0.9398, 0.9123, 0.9552, 0.9012, 0.9522, 0.9081, 0.9378, 0.8994, 0.92, 0.9285, 0.9213, 0.9153, 0.9398, 0.9081, 0.9378, 0.9326, 0.9672, 0.9514, 0.9545, 0.9553, 0.9603, 0.9465, 0.9799, 0.9285, 0.9213, 0.9326, 0.9672, 0.9123, 0.9552, 0.9153, 0.9398, 0.9465, 0.9799, 0.9553, 0.9603, 0.961, 0.9589, 0.9743, 0.9765, 0.9118, 0.9799, 0.8868, 0.9723, 0.902, 0.9596, 0.908, 0.9628, 0.9012, 0.9522, 0.9123, 0.9552, 0.908, 0.9628, 0.902, 0.9596, 0.9123, 0.9552, 0.9326, 0.9672, 0.9118, 0.9799, 0.908, 0.9628, 0.9514, 0.9545, 0.9607, 0.9516, 0.961, 0.9589, 0.9553, 0.9603, 0.8835, 0.9526, 0.9012, 0.9522, 0.902, 0.9596, 0.8868, 0.9723, 0.8336, 0.944, 0.8579, 0.9459, 0.8471, 0.969, 0.8339, 0.9513, 0.8243, 0.9469, 0.8182, 0.9415, 0.8174, 0.9384, 0.8218, 0.934, 0.8182, 0.9415, 0.8158, 0.9415, 0.8148, 0.9377, 0.8174, 0.9384, 0.8158, 0.9415, 0.8054, 0.9597, 0.8014, 0.9138, 0.8148, 0.9377, 0.8014, 0.9138, 0.8218, 0.934, 0.8174, 0.9384, 0.8148, 0.9377, 0.8158, 0.9415, 0.8182, 0.9415, 0.8243, 0.9469, 0.8054, 0.9597, 0.8579, 0.9459, 0.8336, 0.944, 0.8275, 0.9313, 0.8368, 0.9063, 0.8243, 0.9469, 0.8218, 0.934, 0.8275, 0.9313, 0.8336, 0.944, 0.7564, 0.945, 0.7723, 0.9124, 0.7809, 0.9303, 0.7741, 0.9447, 0.8218, 0.934, 0.8014, 0.9138, 0.8368, 0.9063, 0.8275, 0.9313, 0.7882, 0.9322, 0.7852, 0.9477, 0.7741, 0.9447, 0.7809, 0.9303, 0.7723, 0.9124, 0.8014, 0.9138, 0.7882, 0.9322, 0.7809, 0.9303, 0.8054, 0.9597, 0.8243, 0.9469, 0.8282, 0.9527, 0.8194, 0.9724, 0.8014, 0.9138, 0.8054, 0.9597, 0.7852, 0.9477, 0.7882, 0.9322, 0.8194, 0.9724, 0.8282, 0.9527, 0.8339, 0.9513, 0.8471, 0.969, 0.7847, 0.9724, 0.7597, 0.9647, 0.7748, 0.952, 0.7809, 0.9553, 0.7741, 0.9447, 0.7852, 0.9477, 0.7809, 0.9553, 0.7748, 0.952, 0.7852, 0.9477, 0.8054, 0.9597, 0.7847, 0.9724, 0.7809, 0.9553, 0.8243, 0.9469, 0.8336, 0.944, 0.8339, 0.9513, 0.8282, 0.9527, 0.7564, 0.945, 0.7741, 0.9447, 0.7748, 0.952, 0.7597, 0.9647, 0.8635, 0.8299, 0.8654, 0.8055, 0.8885, 0.8164, 0.8708, 0.8296, 0.8664, 0.8392, 0.861, 0.8453, 0.8579, 0.8461, 0.8535, 0.8417, 0.861, 0.8453, 0.861, 0.8477, 0.8572, 0.8487, 0.8579, 0.8461, 0.861, 0.8477, 0.8792, 0.8581, 0.8333, 0.8621, 0.8572, 0.8487, 0.8333, 0.8621, 0.8535, 0.8417, 0.8579, 0.8461, 0.8572, 0.8487, 0.861, 0.8477, 0.861, 0.8453, 0.8664, 0.8392, 0.8792, 0.8581, 0.8654, 0.8055, 0.8635, 0.8299, 0.8508, 0.836, 0.8258, 0.8267, 0.8664, 0.8392, 0.8535, 0.8417, 0.8508, 0.836, 0.8635, 0.8299, 0.8645, 0.9071, 0.8319, 0.8912, 0.8498, 0.8826, 0.8641, 0.8894, 0.8535, 0.8417, 0.8333, 0.8621, 0.8258, 0.8267, 0.8508, 0.836, 0.8517, 0.8753, 0.8672, 0.8783, 0.8641, 0.8894, 0.8498, 0.8826, 0.8319, 0.8912, 0.8333, 0.8621, 0.8517, 0.8753, 0.8498, 0.8826, 0.8792, 0.8581, 0.8664, 0.8392, 0.8722, 0.8353, 0.8918, 0.8441, 0.8333, 0.8621, 0.8792, 0.8581, 0.8672, 0.8783, 0.8517, 0.8753, 0.8918, 0.8441, 0.8722, 0.8353, 0.8708, 0.8296, 0.8885, 0.8164, 0.8918, 0.8788, 0.8842, 0.9038, 0.8715, 0.8886, 0.8748, 0.8826, 0.8641, 0.8894, 0.8672, 0.8783, 0.8748, 0.8826, 0.8715, 0.8886, 0.8672, 0.8783, 0.8792, 0.8581, 0.8918, 0.8788, 0.8748, 0.8826, 0.8664, 0.8392, 0.8635, 0.8299, 0.8708, 0.8296, 0.8722, 0.8353, 0.8645, 0.9071, 0.8641, 0.8894, 0.8715, 0.8886, 0.8842, 0.9038, 0.9407, 0.8842, 0.9389, 0.9086, 0.9158, 0.8978, 0.9334, 0.8846, 0.9379, 0.8749, 0.9432, 0.8688, 0.9463, 0.8681, 0.9508, 0.8724, 0.9432, 0.8688, 0.9433, 0.8665, 0.9471, 0.8654, 0.9463, 0.8681, 0.9433, 0.8665, 0.9251, 0.8561, 0.971, 0.8521, 0.9471, 0.8654, 0.971, 0.8521, 0.9508, 0.8724, 0.9463, 0.8681, 0.9471, 0.8654, 0.9433, 0.8665, 0.9432, 0.8688, 0.9379, 0.8749, 0.9251, 0.8561, 0.9389, 0.9086, 0.9407, 0.8842, 0.9534, 0.8782, 0.9785, 0.8874, 0.9379, 0.8749, 0.9508, 0.8724, 0.9534, 0.8782, 0.9407, 0.8842, 0.9398, 0.8071, 0.9723, 0.8229, 0.9545, 0.8316, 0.9401, 0.8247, 0.9508, 0.8724, 0.971, 0.8521, 0.9785, 0.8874, 0.9534, 0.8782, 0.9526, 0.8389, 0.9371, 0.8359, 0.9401, 0.8247, 0.9545, 0.8316, 0.9723, 0.8229, 0.971, 0.8521, 0.9526, 0.8389, 0.9545, 0.8316, 0.9251, 0.8561, 0.9379, 0.8749, 0.932, 0.8788, 0.9124, 0.8701, 0.971, 0.8521, 0.9251, 0.8561, 0.9371, 0.8359, 0.9526, 0.8389, 0.9124, 0.8701, 0.932, 0.8788, 0.9334, 0.8846, 0.9158, 0.8978, 0.9124, 0.8353, 0.9201, 0.8104, 0.9327, 0.8255, 0.9295, 0.8316, 0.9401, 0.8247, 0.9371, 0.8359, 0.9295, 0.8316, 0.9327, 0.8255, 0.9371, 0.8359, 0.9251, 0.8561, 0.9124, 0.8353, 0.9295, 0.8316, 0.9379, 0.8749, 0.9407, 0.8842, 0.9334, 0.8846, 0.932, 0.8788, 0.9398, 0.8071, 0.9401, 0.8247, 0.9327, 0.8255, 0.9201, 0.8104, 0.4731, 0.7977, 0.4424, 0.779, 0.4962, 0.4215, 0.4833, 0.626, 0.5762, 0.7654, 0.539, 0.7719, 0.5049, 0.6261, 0.4962, 0.4215, 0.539, 0.7719, 0.5116, 0.8001, 0.4943, 0.6306, 0.5049, 0.6261, 0.5116, 0.8001, 0.4731, 0.7977, 0.4833, 0.626, 0.4943, 0.6306, 0.4833, 0.626, 0.4962, 0.4215, 0.5049, 0.6261, 0.4943, 0.6306, 0.539, 0.7719, 0.5762, 0.7654, 0.5762, 0.7854, 0.5463, 0.7841, 0.5278, 0.8072, 0.5463, 0.7841, 0.5762, 0.7854, 0.5623, 0.8201, 0.5116, 0.8001, 0.539, 0.7719, 0.5463, 0.7841, 0.5278, 0.8072, 0.4424, 0.779, 0.4731, 0.7977, 0.4573, 0.8066, 0.4357, 0.7883, 0.4814, 0.9782, 0.4608, 0.9604, 0.4837, 0.9698, 0.4841, 0.9701, 0.4608, 0.9604, 0.4896, 0.9539, 0.484, 0.9695, 0.4837, 0.9698, 0.4896, 0.9539, 0.4859, 0.9698, 0.4842, 0.9697, 0.484, 0.9695, 0.4859, 0.9698, 0.4814, 0.9782, 0.4841, 0.9701, 0.4842, 0.9697, 0.4841, 0.9701, 0.4837, 0.9698, 0.484, 0.9695, 0.4842, 0.9697, 0.5003, 0.9578, 0.4896, 0.9539, 0.5082, 0.8206, 0.5219, 0.8248, 0.4898, 0.9705, 0.5003, 0.9578, 0.5221, 0.981, 0.4858, 0.9998, 0.4859, 0.9698, 0.4896, 0.9539, 0.5003, 0.9578, 0.4898, 0.9705, 0.4608, 0.9604, 0.4814, 0.9782, 0.4858, 0.9998, 0.443, 0.9701, 0.4814, 0.9782, 0.4859, 0.9698, 0.4898, 0.9705, 0.4858, 0.9998, 0.4896, 0.9539, 0.4608, 0.9604, 0.4758, 0.8194, 0.5082, 0.8206, 0.5221, 0.981, 0.5003, 0.9578, 0.5219, 0.8248, 0.5551, 0.837, 0.4608, 0.9604, 0.443, 0.9701, 0.4612, 0.8209, 0.4758, 0.8194, 0.5116, 0.8001, 0.5082, 0.8206, 0.4758, 0.8194, 0.4731, 0.7977, 0.5278, 0.8072, 0.5623, 0.8201, 0.5551, 0.837, 0.5219, 0.8248, 0.5116, 0.8001, 0.5278, 0.8072, 0.5219, 0.8248, 0.5082, 0.8206, 0.4573, 0.8066, 0.4731, 0.7977, 0.4758, 0.8194, 0.4612, 0.8209, 0.8028, 0.4414, 0.801, 0.4424, 0.8002, 0.4404, 0.8022, 0.4398, 0.8037, 0.47, 0.8055, 0.4698, 0.8057, 0.4708, 0.8039, 0.4714, 0.8045, 0.4406, 0.8028, 0.4414, 0.8022, 0.4398, 0.804, 0.4393, 0.8018, 0.4702, 0.8037, 0.47, 0.8039, 0.4714, 0.8021, 0.4719, 0.8061, 0.4397, 0.8045, 0.4406, 0.804, 0.4393, 0.8057, 0.4388, 0.7997, 0.4704, 0.8018, 0.4702, 0.8021, 0.4719, 0.8002, 0.4725, 0.8077, 0.4389, 0.8061, 0.4397, 0.8057, 0.4388, 0.8074, 0.4383, 0.7975, 0.4706, 0.7997, 0.4704, 0.8002, 0.4725, 0.798, 0.4731, 0.8092, 0.4381, 0.8077, 0.4389, 0.8074, 0.4383, 0.8091, 0.4378, 0.795, 0.4709, 0.7975, 0.4706, 0.798, 0.4731, 0.7956, 0.4738, 0.8089, 0.4695, 0.8106, 0.4693, 0.809, 0.4698, 0.8107, 0.4373, 0.8092, 0.4381, 0.8091, 0.4378, 0.799, 0.4434, 0.7967, 0.4446, 0.7955, 0.4418, 0.798, 0.441, 0.8072, 0.4697, 0.8089, 0.4695, 0.809, 0.4698, 0.8073, 0.4703, 0.801, 0.4424, 0.799, 0.4434, 0.798, 0.441, 0.8002, 0.4404, 0.8055, 0.4698, 0.8072, 0.4697, 0.8073, 0.4703, 0.8057, 0.4708, 0.8073, 0.4703, 0.809, 0.4698, 0.8091, 0.4701, 0.8076, 0.4709, 0.8002, 0.4404, 0.798, 0.441, 0.7975, 0.4385, 0.7998, 0.4383, 0.8057, 0.4708, 0.8073, 0.4703, 0.8076, 0.4709, 0.8061, 0.4718, 0.8022, 0.4398, 0.8002, 0.4404, 0.7998, 0.4383, 0.8018, 0.4381, 0.8039, 0.4714, 0.8057, 0.4708, 0.8061, 0.4718, 0.8045, 0.4726, 0.804, 0.4393, 0.8022, 0.4398, 0.8018, 0.4381, 0.8037, 0.4379, 0.8021, 0.4719, 0.8039, 0.4714, 0.8045, 0.4726, 0.8028, 0.4735, 0.8057, 0.4388, 0.804, 0.4393, 0.8037, 0.4379, 0.8055, 0.4378, 0.8002, 0.4725, 0.8021, 0.4719, 0.8028, 0.4735, 0.801, 0.4745, 0.8074, 0.4383, 0.8057, 0.4388, 0.8055, 0.4378, 0.8073, 0.4376, 0.798, 0.4731, 0.8002, 0.4725, 0.801, 0.4745, 0.799, 0.4755, 0.8091, 0.4378, 0.8074, 0.4383, 0.8073, 0.4376, 0.809, 0.4374, 0.7956, 0.4738, 0.798, 0.4731, 0.799, 0.4755, 0.7967, 0.4767, 0.809, 0.4698, 0.8106, 0.4693, 0.8091, 0.4701, 0.8107, 0.4373, 0.8091, 0.4378, 0.809, 0.4374, 0.798, 0.441, 0.7955, 0.4418, 0.7949, 0.4387, 0.7975, 0.4385, 0.801, 0.4745, 0.8028, 0.4735, 0.8038, 0.475, 0.8022, 0.4763, 0.8073, 0.4376, 0.8055, 0.4378, 0.8055, 0.4367, 0.8073, 0.4369, 0.799, 0.4755, 0.801, 0.4745, 0.8022, 0.4763, 0.8004, 0.4777, 0.809, 0.4374, 0.8073, 0.4376, 0.8073, 0.4369, 0.809, 0.4371, 0.7967, 0.4767, 0.799, 0.4755, 0.8004, 0.4777, 0.7984, 0.4793, 0.8091, 0.4701, 0.8106, 0.4693, 0.8093, 0.4704, 0.8107, 0.4373, 0.809, 0.4374, 0.809, 0.4371, 0.7975, 0.4385, 0.7949, 0.4387, 0.795, 0.4356, 0.7976, 0.4359, 0.8076, 0.4709, 0.8091, 0.4701, 0.8093, 0.4704, 0.808, 0.4715, 0.7998, 0.4383, 0.7975, 0.4385, 0.7976, 0.4359, 0.7998, 0.4361, 0.8061, 0.4718, 0.8076, 0.4709, 0.808, 0.4715, 0.8066, 0.4726, 0.8018, 0.4381, 0.7998, 0.4383, 0.7998, 0.4361, 0.8018, 0.4364, 0.8045, 0.4726, 0.8061, 0.4718, 0.8066, 0.4726, 0.8052, 0.4738, 0.8037, 0.4379, 0.8018, 0.4381, 0.8018, 0.4364, 0.8037, 0.4366, 0.8028, 0.4735, 0.8045, 0.4726, 0.8052, 0.4738, 0.8038, 0.475, 0.8055, 0.4378, 0.8037, 0.4379, 0.8037, 0.4366, 0.8055, 0.4367, 0.7998, 0.4361, 0.7976, 0.4359, 0.7981, 0.4334, 0.8003, 0.434, 0.8066, 0.4726, 0.808, 0.4715, 0.8085, 0.472, 0.8074, 0.4733, 0.8018, 0.4364, 0.7998, 0.4361, 0.8003, 0.434, 0.8022, 0.4347, 0.8052, 0.4738, 0.8066, 0.4726, 0.8074, 0.4733, 0.8062, 0.4747, 0.8037, 0.4366, 0.8018, 0.4364, 0.8022, 0.4347, 0.804, 0.4352, 0.8038, 0.475, 0.8052, 0.4738, 0.8062, 0.4747, 0.805, 0.4762, 0.8055, 0.4367, 0.8037, 0.4366, 0.804, 0.4352, 0.8057, 0.4357, 0.8022, 0.4763, 0.8038, 0.475, 0.805, 0.4762, 0.8037, 0.4778, 0.8073, 0.4369, 0.8055, 0.4367, 0.8057, 0.4357, 0.8074, 0.4363, 0.8004, 0.4777, 0.8022, 0.4763, 0.8037, 0.4778, 0.8022, 0.4795, 0.809, 0.4371, 0.8073, 0.4369, 0.8074, 0.4363, 0.8091, 0.4368, 0.7984, 0.4793, 0.8004, 0.4777, 0.8022, 0.4795, 0.8006, 0.4815, 0.8093, 0.4704, 0.8106, 0.4693, 0.8096, 0.4706, 0.8107, 0.4373, 0.809, 0.4371, 0.8091, 0.4368, 0.7976, 0.4359, 0.795, 0.4356, 0.7956, 0.4326, 0.7981, 0.4334, 0.808, 0.4715, 0.8093, 0.4704, 0.8096, 0.4706, 0.8085, 0.472, 0.8074, 0.4363, 0.8057, 0.4357, 0.8061, 0.4348, 0.8077, 0.4356, 0.8022, 0.4795, 0.8037, 0.4778, 0.8055, 0.479, 0.8044, 0.4809, 0.8091, 0.4368, 0.8074, 0.4363, 0.8077, 0.4356, 0.8092, 0.4364, 0.8006, 0.4815, 0.8022, 0.4795, 0.8044, 0.4809, 0.8032, 0.4833, 0.8096, 0.4706, 0.8106, 0.4693, 0.8098, 0.4708, 0.8107, 0.4373, 0.8091, 0.4368, 0.8092, 0.4364, 0.7981, 0.4334, 0.7956, 0.4326, 0.7968, 0.4297, 0.7991, 0.431, 0.8085, 0.472, 0.8096, 0.4706, 0.8098, 0.4708, 0.809, 0.4724, 0.8003, 0.434, 0.7981, 0.4334, 0.7991, 0.431, 0.8011, 0.4321, 0.8074, 0.4733, 0.8085, 0.472, 0.809, 0.4724, 0.8082, 0.4739, 0.8022, 0.4347, 0.8003, 0.434, 0.8011, 0.4321, 0.8029, 0.433, 0.8062, 0.4747, 0.8074, 0.4733, 0.8082, 0.4739, 0.8073, 0.4755, 0.804, 0.4352, 0.8022, 0.4347, 0.8029, 0.433, 0.8045, 0.4339, 0.805, 0.4762, 0.8062, 0.4747, 0.8073, 0.4755, 0.8064, 0.4772, 0.8057, 0.4357, 0.804, 0.4352, 0.8045, 0.4339, 0.8061, 0.4348, 0.8037, 0.4778, 0.805, 0.4762, 0.8064, 0.4772, 0.8055, 0.479, 0.8029, 0.433, 0.8011, 0.4321, 0.8023, 0.4303, 0.8038, 0.4316, 0.8073, 0.4755, 0.8082, 0.4739, 0.8091, 0.4743, 0.8086, 0.476, 0.8045, 0.4339, 0.8029, 0.433, 0.8038, 0.4316, 0.8053, 0.4328, 0.8064, 0.4772, 0.8073, 0.4755, 0.8086, 0.476, 0.8081, 0.4778, 0.8061, 0.4348, 0.8045, 0.4339, 0.8053, 0.4328, 0.8067, 0.434, 0.8055, 0.479, 0.8064, 0.4772, 0.8081, 0.4778, 0.8075, 0.4798, 0.8077, 0.4356, 0.8061, 0.4348, 0.8067, 0.434, 0.808, 0.4351, 0.8044, 0.4809, 0.8055, 0.479, 0.8075, 0.4798, 0.8068, 0.4819, 0.8092, 0.4364, 0.8077, 0.4356, 0.808, 0.4351, 0.8094, 0.4362, 0.8032, 0.4833, 0.8044, 0.4809, 0.8068, 0.4819, 0.8061, 0.4844, 0.8098, 0.4708, 0.8106, 0.4693, 0.8101, 0.471, 0.8107, 0.4373, 0.8092, 0.4364, 0.8094, 0.4362, 0.7991, 0.431, 0.7968, 0.4297, 0.7986, 0.4272, 0.8005, 0.4289, 0.809, 0.4724, 0.8098, 0.4708, 0.8101, 0.471, 0.8096, 0.4726, 0.8011, 0.4321, 0.7991, 0.431, 0.8005, 0.4289, 0.8023, 0.4303, 0.8082, 0.4739, 0.809, 0.4724, 0.8096, 0.4726, 0.8091, 0.4743, 0.8094, 0.4362, 0.808, 0.4351, 0.8085, 0.4346, 0.8096, 0.4359, 0.8061, 0.4844, 0.8068, 0.4819, 0.8093, 0.4825, 0.8091, 0.485, 0.8101, 0.471, 0.8106, 0.4693, 0.8105, 0.471, 0.8107, 0.4373, 0.8094, 0.4362, 0.8096, 0.4359, 0.8005, 0.4289, 0.7986, 0.4272, 0.8007, 0.4251, 0.8023, 0.427, 0.8096, 0.4726, 0.8101, 0.471, 0.8105, 0.471, 0.8103, 0.4727, 0.8023, 0.4303, 0.8005, 0.4289, 0.8023, 0.427, 0.8038, 0.4288, 0.8091, 0.4743, 0.8096, 0.4726, 0.8103, 0.4727, 0.8101, 0.4745, 0.8038, 0.4316, 0.8023, 0.4303, 0.8038, 0.4288, 0.8051, 0.4304, 0.8086, 0.476, 0.8091, 0.4743, 0.8101, 0.4745, 0.8099, 0.4763, 0.8053, 0.4328, 0.8038, 0.4316, 0.8051, 0.4304, 0.8063, 0.4318, 0.8081, 0.4778, 0.8086, 0.476, 0.8099, 0.4763, 0.8098, 0.4782, 0.8067, 0.434, 0.8053, 0.4328, 0.8063, 0.4318, 0.8074, 0.4332, 0.8075, 0.4798, 0.8081, 0.4778, 0.8098, 0.4782, 0.8096, 0.4802, 0.808, 0.4351, 0.8067, 0.434, 0.8074, 0.4332, 0.8085, 0.4346, 0.8068, 0.4819, 0.8075, 0.4798, 0.8096, 0.4802, 0.8093, 0.4825, 0.8099, 0.4763, 0.8101, 0.4745, 0.8112, 0.4745, 0.8113, 0.4763, 0.8063, 0.4318, 0.8051, 0.4304, 0.8065, 0.4294, 0.8074, 0.4311, 0.8098, 0.4782, 0.8099, 0.4763, 0.8113, 0.4763, 0.8115, 0.4782, 0.8074, 0.4332, 0.8063, 0.4318, 0.8074, 0.4311, 0.8083, 0.4327, 0.8096, 0.4802, 0.8098, 0.4782, 0.8115, 0.4782, 0.8117, 0.4802, 0.8085, 0.4346, 0.8074, 0.4332, 0.8083, 0.4327, 0.8091, 0.4342, 0.8093, 0.4825, 0.8096, 0.4802, 0.8117, 0.4802, 0.8119, 0.4824, 0.8096, 0.4359, 0.8085, 0.4346, 0.8091, 0.4342, 0.8099, 0.4357, 0.8091, 0.485, 0.8093, 0.4825, 0.8119, 0.4824, 0.8121, 0.485, 0.8105, 0.471, 0.8106, 0.4693, 0.8108, 0.471, 0.8107, 0.4373, 0.8096, 0.4359, 0.8099, 0.4357, 0.8023, 0.427, 0.8007, 0.4251, 0.8032, 0.4233, 0.8045, 0.4256, 0.8103, 0.4727, 0.8105, 0.471, 0.8108, 0.471, 0.811, 0.4727, 0.8038, 0.4288, 0.8023, 0.427, 0.8045, 0.4256, 0.8055, 0.4276, 0.8101, 0.4745, 0.8103, 0.4727, 0.811, 0.4727, 0.8112, 0.4745, 0.8051, 0.4304, 0.8038, 0.4288, 0.8055, 0.4276, 0.8065, 0.4294, 0.8121, 0.485, 0.8119, 0.4824, 0.8144, 0.482, 0.8151, 0.4844, 0.8108, 0.471, 0.8106, 0.4693, 0.8111, 0.471, 0.8107, 0.4373, 0.8099, 0.4357, 0.8102, 0.4356, 0.8045, 0.4256, 0.8032, 0.4233, 0.8061, 0.4221, 0.8069, 0.4246, 0.811, 0.4727, 0.8108, 0.471, 0.8111, 0.471, 0.8116, 0.4726, 0.8055, 0.4276, 0.8045, 0.4256, 0.8069, 0.4246, 0.8075, 0.4268, 0.8112, 0.4745, 0.811, 0.4727, 0.8116, 0.4726, 0.8122, 0.4743, 0.8065, 0.4294, 0.8055, 0.4276, 0.8075, 0.4268, 0.8081, 0.4287, 0.8113, 0.4763, 0.8112, 0.4745, 0.8122, 0.4743, 0.8127, 0.476, 0.8074, 0.4311, 0.8065, 0.4294, 0.8081, 0.4287, 0.8087, 0.4306, 0.8115, 0.4782, 0.8113, 0.4763, 0.8127, 0.476, 0.8132, 0.4779, 0.8083, 0.4327, 0.8074, 0.4311, 0.8087, 0.4306, 0.8092, 0.4323, 0.8117, 0.4802, 0.8115, 0.4782, 0.8132, 0.4779, 0.8138, 0.4798, 0.8091, 0.4342, 0.8083, 0.4327, 0.8092, 0.4323, 0.8097, 0.434, 0.8119, 0.4824, 0.8117, 0.4802, 0.8138, 0.4798, 0.8144, 0.482, 0.8099, 0.4357, 0.8091, 0.4342, 0.8097, 0.434, 0.8102, 0.4356, 0.8087, 0.4306, 0.8081, 0.4287, 0.8098, 0.4284, 0.81, 0.4303, 0.8132, 0.4779, 0.8127, 0.476, 0.8139, 0.4755, 0.8148, 0.4772, 0.8092, 0.4323, 0.8087, 0.4306, 0.81, 0.4303, 0.8102, 0.4321, 0.8138, 0.4798, 0.8132, 0.4779, 0.8148, 0.4772, 0.8157, 0.479, 0.8097, 0.434, 0.8092, 0.4323, 0.8102, 0.4321, 0.8104, 0.4338, 0.8144, 0.482, 0.8138, 0.4798, 0.8157, 0.479, 0.8168, 0.481, 0.8102, 0.4356, 0.8097, 0.434, 0.8104, 0.4338, 0.8105, 0.4355, 0.8151, 0.4844, 0.8144, 0.482, 0.8168, 0.481, 0.818, 0.4833, 0.8111, 0.471, 0.8106, 0.4693, 0.8115, 0.4708, 0.8107, 0.4373, 0.8102, 0.4356, 0.8105, 0.4355, 0.8069, 0.4246, 0.8061, 0.4221, 0.8092, 0.4215, 0.8094, 0.4241, 0.8116, 0.4726, 0.8111, 0.471, 0.8115, 0.4708, 0.8123, 0.4724, 0.8075, 0.4268, 0.8069, 0.4246, 0.8094, 0.4241, 0.8096, 0.4264, 0.8122, 0.4743, 0.8116, 0.4726, 0.8123, 0.4724, 0.8131, 0.4739, 0.8081, 0.4287, 0.8075, 0.4268, 0.8096, 0.4264, 0.8098, 0.4284, 0.8127, 0.476, 0.8122, 0.4743, 0.8131, 0.4739, 0.8139, 0.4755, 0.8115, 0.4708, 0.8106, 0.4693, 0.8117, 0.4706, 0.8107, 0.4373, 0.8105, 0.4355, 0.8109, 0.4355, 0.8094, 0.4241, 0.8092, 0.4215, 0.8122, 0.4216, 0.812, 0.4241, 0.8123, 0.4724, 0.8115, 0.4708, 0.8117, 0.4706, 0.8128, 0.472, 0.8096, 0.4264, 0.8094, 0.4241, 0.812, 0.4241, 0.8118, 0.4264, 0.8131, 0.4739, 0.8123, 0.4724, 0.8128, 0.472, 0.8139, 0.4733, 0.8098, 0.4284, 0.8096, 0.4264, 0.8118, 0.4264, 0.8116, 0.4284, 0.8139, 0.4755, 0.8131, 0.4739, 0.8139, 0.4733, 0.8151, 0.4748, 0.81, 0.4303, 0.8098, 0.4284, 0.8116, 0.4284, 0.8114, 0.4303, 0.8148, 0.4772, 0.8139, 0.4755, 0.8151, 0.4748, 0.8163, 0.4762, 0.8102, 0.4321, 0.81, 0.4303, 0.8114, 0.4303, 0.8112, 0.4321, 0.8157, 0.479, 0.8148, 0.4772, 0.8163, 0.4762, 0.8175, 0.4778, 0.8104, 0.4338, 0.8102, 0.4321, 0.8112, 0.4321, 0.811, 0.4338, 0.8168, 0.481, 0.8157, 0.479, 0.8175, 0.4778, 0.819, 0.4796, 0.8105, 0.4355, 0.8104, 0.4338, 0.811, 0.4338, 0.8109, 0.4355, 0.818, 0.4833, 0.8168, 0.481, 0.819, 0.4796, 0.8206, 0.4816, 0.8163, 0.4762, 0.8151, 0.4748, 0.8161, 0.4738, 0.8175, 0.475, 0.8112, 0.4321, 0.8114, 0.4303, 0.8127, 0.4305, 0.8122, 0.4323, 0.8175, 0.4778, 0.8163, 0.4762, 0.8175, 0.475, 0.8191, 0.4763, 0.811, 0.4338, 0.8112, 0.4321, 0.8122, 0.4323, 0.8117, 0.434, 0.819, 0.4796, 0.8175, 0.4778, 0.8191, 0.4763, 0.8208, 0.4778, 0.8109, 0.4355, 0.811, 0.4338, 0.8117, 0.434, 0.8112, 0.4356, 0.8206, 0.4816, 0.819, 0.4796, 0.8208, 0.4778, 0.8228, 0.4795, 0.8117, 0.4706, 0.8106, 0.4693, 0.812, 0.4704, 0.8107, 0.4373, 0.8109, 0.4355, 0.8112, 0.4356, 0.812, 0.4241, 0.8122, 0.4216, 0.8153, 0.4221, 0.8145, 0.4246, 0.8128, 0.472, 0.8117, 0.4706, 0.812, 0.4704, 0.8133, 0.4715, 0.8118, 0.4264, 0.812, 0.4241, 0.8145, 0.4246, 0.8139, 0.4268, 0.8139, 0.4733, 0.8128, 0.472, 0.8133, 0.4715, 0.8147, 0.4726, 0.8116, 0.4284, 0.8118, 0.4264, 0.8139, 0.4268, 0.8133, 0.4287, 0.8151, 0.4748, 0.8139, 0.4733, 0.8147, 0.4726, 0.8161, 0.4738, 0.8114, 0.4303, 0.8116, 0.4284, 0.8133, 0.4287, 0.8127, 0.4305, 0.8145, 0.4246, 0.8153, 0.4221, 0.8181, 0.4233, 0.8169, 0.4256, 0.8133, 0.4715, 0.812, 0.4704, 0.8122, 0.4701, 0.8137, 0.4709, 0.8139, 0.4268, 0.8145, 0.4246, 0.8169, 0.4256, 0.8159, 0.4276, 0.8147, 0.4726, 0.8133, 0.4715, 0.8137, 0.4709, 0.8152, 0.4718, 0.8133, 0.4287, 0.8139, 0.4268, 0.8159, 0.4276, 0.8149, 0.4294, 0.8161, 0.4738, 0.8147, 0.4726, 0.8152, 0.4718, 0.8168, 0.4726, 0.8127, 0.4305, 0.8133, 0.4287, 0.8149, 0.4294, 0.814, 0.4311, 0.8175, 0.475, 0.8161, 0.4738, 0.8168, 0.4726, 0.8185, 0.4736, 0.8122, 0.4323, 0.8127, 0.4305, 0.814, 0.4311, 0.8132, 0.4327, 0.8191, 0.4763, 0.8175, 0.475, 0.8185, 0.4736, 0.8203, 0.4745, 0.8117, 0.434, 0.8122, 0.4323, 0.8132, 0.4327, 0.8123, 0.4342, 0.8208, 0.4778, 0.8191, 0.4763, 0.8203, 0.4745, 0.8223, 0.4756, 0.8112, 0.4356, 0.8117, 0.434, 0.8123, 0.4342, 0.8115, 0.4357, 0.8228, 0.4795, 0.8208, 0.4778, 0.8223, 0.4756, 0.8246, 0.4769, 0.812, 0.4704, 0.8106, 0.4693, 0.8122, 0.4701, 0.8107, 0.4373, 0.8112, 0.4356, 0.8115, 0.4357, 0.8132, 0.4327, 0.814, 0.4311, 0.8152, 0.4318, 0.814, 0.4332, 0.8203, 0.4745, 0.8185, 0.4736, 0.8192, 0.4719, 0.8211, 0.4726, 0.8123, 0.4342, 0.8132, 0.4327, 0.814, 0.4332, 0.8129, 0.4346, 0.8223, 0.4756, 0.8203, 0.4745, 0.8211, 0.4726, 0.8233, 0.4733, 0.8115, 0.4357, 0.8123, 0.4342, 0.8129, 0.4346, 0.8118, 0.4359, 0.8246, 0.4769, 0.8223, 0.4756, 0.8233, 0.4733, 0.8258, 0.4741, 0.8122, 0.4701, 0.8106, 0.4693, 0.8123, 0.4698, 0.8107, 0.4373, 0.8115, 0.4357, 0.8118, 0.4359, 0.8169, 0.4256, 0.8181, 0.4233, 0.8207, 0.4249, 0.8191, 0.427, 0.8137, 0.4709, 0.8122, 0.4701, 0.8123, 0.4698, 0.8139, 0.4703, 0.8159, 0.4276, 0.8169, 0.4256, 0.8191, 0.427, 0.8177, 0.4288, 0.8152, 0.4718, 0.8137, 0.4709, 0.8139, 0.4703, 0.8156, 0.4708, 0.8149, 0.4294, 0.8159, 0.4276, 0.8177, 0.4288, 0.8164, 0.4303, 0.8168, 0.4726, 0.8152, 0.4718, 0.8156, 0.4708, 0.8174, 0.4714, 0.814, 0.4311, 0.8149, 0.4294, 0.8164, 0.4303, 0.8152, 0.4318, 0.8185, 0.4736, 0.8168, 0.4726, 0.8174, 0.4714, 0.8192, 0.4719, 0.8177, 0.4288, 0.8191, 0.427, 0.8209, 0.4288, 0.8192, 0.4303, 0.8156, 0.4708, 0.8139, 0.4703, 0.8141, 0.4697, 0.8158, 0.4698, 0.8164, 0.4303, 0.8177, 0.4288, 0.8192, 0.4303, 0.8176, 0.4316, 0.8174, 0.4714, 0.8156, 0.4708, 0.8158, 0.4698, 0.8176, 0.47, 0.8152, 0.4318, 0.8164, 0.4303, 0.8176, 0.4316, 0.8161, 0.4328, 0.8192, 0.4719, 0.8174, 0.4714, 0.8176, 0.47, 0.8195, 0.4702, 0.814, 0.4332, 0.8152, 0.4318, 0.8161, 0.4328, 0.8147, 0.4339, 0.8211, 0.4726, 0.8192, 0.4719, 0.8195, 0.4702, 0.8216, 0.4705, 0.8129, 0.4346, 0.814, 0.4332, 0.8147, 0.4339, 0.8134, 0.4351, 0.8233, 0.4733, 0.8211, 0.4726, 0.8216, 0.4705, 0.8238, 0.4707, 0.8118, 0.4359, 0.8129, 0.4346, 0.8134, 0.4351, 0.812, 0.4362, 0.8258, 0.4741, 0.8233, 0.4733, 0.8238, 0.4707, 0.8264, 0.471, 0.8123, 0.4698, 0.8106, 0.4693, 0.8124, 0.4695, 0.8107, 0.4373, 0.8118, 0.4359, 0.812, 0.4362, 0.8191, 0.427, 0.8207, 0.4249, 0.823, 0.4271, 0.8209, 0.4288, 0.8139, 0.4703, 0.8123, 0.4698, 0.8124, 0.4695, 0.8141, 0.4697, 0.8134, 0.4351, 0.8147, 0.4339, 0.8153, 0.4348, 0.8138, 0.4356, 0.8238, 0.4707, 0.8216, 0.4705, 0.8216, 0.4683, 0.8239, 0.4681, 0.812, 0.4362, 0.8134, 0.4351, 0.8138, 0.4356, 0.8122, 0.4364, 0.8264, 0.471, 0.8238, 0.4707, 0.8239, 0.4681, 0.8265, 0.4679, 0.8124, 0.4695, 0.8106, 0.4693, 0.8124, 0.4691, 0.8107, 0.4373, 0.812, 0.4362, 0.8122, 0.4364, 0.8209, 0.4288, 0.823, 0.4271, 0.8247, 0.4298, 0.8224, 0.431, 0.8141, 0.4697, 0.8124, 0.4695, 0.8124, 0.4691, 0.8141, 0.469, 0.8192, 0.4303, 0.8209, 0.4288, 0.8224, 0.431, 0.8204, 0.4321, 0.8158, 0.4698, 0.8141, 0.4697, 0.8141, 0.469, 0.8158, 0.4688, 0.8176, 0.4316, 0.8192, 0.4303, 0.8204, 0.4321, 0.8186, 0.433, 0.8176, 0.47, 0.8158, 0.4698, 0.8158, 0.4688, 0.8176, 0.4686, 0.8161, 0.4328, 0.8176, 0.4316, 0.8186, 0.433, 0.8169, 0.4339, 0.8195, 0.4702, 0.8176, 0.47, 0.8176, 0.4686, 0.8196, 0.4685, 0.8147, 0.4339, 0.8161, 0.4328, 0.8169, 0.4339, 0.8153, 0.4348, 0.8216, 0.4705, 0.8195, 0.4702, 0.8196, 0.4685, 0.8216, 0.4683, 0.8158, 0.4688, 0.8141, 0.469, 0.814, 0.4683, 0.8156, 0.4678, 0.8186, 0.433, 0.8204, 0.4321, 0.8212, 0.434, 0.8193, 0.4346, 0.8176, 0.4686, 0.8158, 0.4688, 0.8156, 0.4678, 0.8174, 0.4673, 0.8169, 0.4339, 0.8186, 0.433, 0.8193, 0.4346, 0.8174, 0.4352, 0.8196, 0.4685, 0.8176, 0.4686, 0.8174, 0.4673, 0.8192, 0.4667, 0.8153, 0.4348, 0.8169, 0.4339, 0.8174, 0.4352, 0.8157, 0.4357, 0.8216, 0.4683, 0.8196, 0.4685, 0.8192, 0.4667, 0.8212, 0.4662, 0.8138, 0.4356, 0.8153, 0.4348, 0.8157, 0.4357, 0.814, 0.4362, 0.8239, 0.4681, 0.8216, 0.4683, 0.8212, 0.4662, 0.8234, 0.4655, 0.8122, 0.4364, 0.8138, 0.4356, 0.814, 0.4362, 0.8124, 0.4368, 0.8265, 0.4679, 0.8239, 0.4681, 0.8234, 0.4655, 0.8259, 0.4648, 0.8124, 0.4691, 0.8106, 0.4693, 0.8123, 0.4688, 0.8107, 0.4373, 0.8122, 0.4364, 0.8124, 0.4368, 0.8224, 0.431, 0.8247, 0.4298, 0.8259, 0.4327, 0.8234, 0.4334, 0.8141, 0.469, 0.8124, 0.4691, 0.8123, 0.4688, 0.814, 0.4683, 0.8204, 0.4321, 0.8224, 0.431, 0.8234, 0.4334, 0.8212, 0.434, 0.8234, 0.4655, 0.8212, 0.4662, 0.8204, 0.4642, 0.8224, 0.4631, 0.8124, 0.4368, 0.814, 0.4362, 0.8142, 0.4369, 0.8124, 0.4371, 0.8259, 0.4648, 0.8234, 0.4655, 0.8224, 0.4631, 0.8248, 0.4619, 0.8123, 0.4688, 0.8106, 0.4693, 0.8122, 0.4685, 0.8107, 0.4373, 0.8124, 0.4368, 0.8124, 0.4371, 0.8234, 0.4334, 0.8259, 0.4327, 0.8265, 0.4357, 0.8239, 0.4359, 0.814, 0.4683, 0.8123, 0.4688, 0.8122, 0.4685, 0.8137, 0.4677, 0.8212, 0.434, 0.8234, 0.4334, 0.8239, 0.4359, 0.8217, 0.4362, 0.8156, 0.4678, 0.814, 0.4683, 0.8137, 0.4677, 0.8152, 0.4669, 0.8193, 0.4346, 0.8212, 0.434, 0.8217, 0.4362, 0.8196, 0.4364, 0.8174, 0.4673, 0.8156, 0.4678, 0.8152, 0.4669, 0.8169, 0.466, 0.8174, 0.4352, 0.8193, 0.4346, 0.8196, 0.4364, 0.8177, 0.4365, 0.8192, 0.4667, 0.8174, 0.4673, 0.8169, 0.466, 0.8186, 0.4651, 0.8157, 0.4357, 0.8174, 0.4352, 0.8177, 0.4365, 0.8159, 0.4367, 0.8212, 0.4662, 0.8192, 0.4667, 0.8186, 0.4651, 0.8204, 0.4642, 0.814, 0.4362, 0.8157, 0.4357, 0.8159, 0.4367, 0.8142, 0.4369, 0.8196, 0.4364, 0.8217, 0.4362, 0.8217, 0.4383, 0.8196, 0.4381, 0.8169, 0.466, 0.8152, 0.4669, 0.8147, 0.466, 0.8161, 0.4649, 0.8177, 0.4365, 0.8196, 0.4364, 0.8196, 0.4381, 0.8177, 0.4379, 0.8186, 0.4651, 0.8169, 0.466, 0.8161, 0.4649, 0.8176, 0.4636, 0.8159, 0.4367, 0.8177, 0.4365, 0.8177, 0.4379, 0.8159, 0.4378, 0.8204, 0.4642, 0.8186, 0.4651, 0.8176, 0.4636, 0.8192, 0.4623, 0.8142, 0.4369, 0.8159, 0.4367, 0.8159, 0.4378, 0.8142, 0.4376, 0.8224, 0.4631, 0.8204, 0.4642, 0.8192, 0.4623, 0.821, 0.4609, 0.8124, 0.4371, 0.8142, 0.4369, 0.8142, 0.4376, 0.8124, 0.4374, 0.8248, 0.4619, 0.8224, 0.4631, 0.821, 0.4609, 0.8231, 0.4592, 0.8122, 0.4685, 0.8106, 0.4693, 0.812, 0.4682, 0.8107, 0.4373, 0.8124, 0.4371, 0.8124, 0.4374, 0.8239, 0.4359, 0.8265, 0.4357, 0.8265, 0.4387, 0.8239, 0.4385, 0.8137, 0.4677, 0.8122, 0.4685, 0.812, 0.4682, 0.8133, 0.4671, 0.8217, 0.4362, 0.8239, 0.4359, 0.8239, 0.4385, 0.8217, 0.4383, 0.8152, 0.4669, 0.8137, 0.4677, 0.8133, 0.4671, 0.8147, 0.466, 0.8124, 0.4374, 0.8142, 0.4376, 0.814, 0.4383, 0.8124, 0.4378, 0.8231, 0.4592, 0.821, 0.4609, 0.8191, 0.459, 0.8209, 0.457, 0.812, 0.4682, 0.8106, 0.4693, 0.8117, 0.468, 0.8107, 0.4373, 0.8124, 0.4374, 0.8124, 0.4378, 0.8239, 0.4385, 0.8265, 0.4387, 0.826, 0.4419, 0.8234, 0.4411, 0.8133, 0.4671, 0.812, 0.4682, 0.8117, 0.468, 0.8128, 0.4666, 0.8217, 0.4383, 0.8239, 0.4385, 0.8234, 0.4411, 0.8213, 0.4404, 0.8147, 0.466, 0.8133, 0.4671, 0.8128, 0.4666, 0.814, 0.4653, 0.8196, 0.4381, 0.8217, 0.4383, 0.8213, 0.4404, 0.8193, 0.4398, 0.8161, 0.4649, 0.8147, 0.466, 0.814, 0.4653, 0.8151, 0.4639, 0.8177, 0.4379, 0.8196, 0.4381, 0.8193, 0.4398, 0.8175, 0.4393, 0.8176, 0.4636, 0.8161, 0.4649, 0.8151, 0.4639, 0.8163, 0.4624, 0.8159, 0.4378, 0.8177, 0.4379, 0.8175, 0.4393, 0.8157, 0.4388, 0.8192, 0.4623, 0.8176, 0.4636, 0.8163, 0.4624, 0.8177, 0.4608, 0.8142, 0.4376, 0.8159, 0.4378, 0.8157, 0.4388, 0.814, 0.4383, 0.821, 0.4609, 0.8192, 0.4623, 0.8177, 0.4608, 0.8191, 0.459, 0.8151, 0.4639, 0.814, 0.4653, 0.8131, 0.4647, 0.814, 0.4631, 0.8175, 0.4393, 0.8193, 0.4398, 0.8186, 0.4415, 0.8169, 0.4406, 0.8163, 0.4624, 0.8151, 0.4639, 0.814, 0.4631, 0.8149, 0.4614, 0.8157, 0.4388, 0.8175, 0.4393, 0.8169, 0.4406, 0.8153, 0.4397, 0.8177, 0.4608, 0.8163, 0.4624, 0.8149, 0.4614, 0.8158, 0.4596, 0.814, 0.4383, 0.8157, 0.4388, 0.8153, 0.4397, 0.8138, 0.4389, 0.8191, 0.459, 0.8177, 0.4608, 0.8158, 0.4596, 0.8169, 0.4576, 0.8124, 0.4378, 0.814, 0.4383, 0.8138, 0.4389, 0.8122, 0.4381, 0.8209, 0.457, 0.8191, 0.459, 0.8169, 0.4576, 0.8182, 0.4551, 0.8117, 0.468, 0.8106, 0.4693, 0.8115, 0.4678, 0.8107, 0.4373, 0.8124, 0.4378, 0.8122, 0.4381, 0.8234, 0.4411, 0.826, 0.4419, 0.8248, 0.4448, 0.8224, 0.4435, 0.8128, 0.4666, 0.8117, 0.468, 0.8115, 0.4678, 0.8123, 0.4663, 0.8213, 0.4404, 0.8234, 0.4411, 0.8224, 0.4435, 0.8204, 0.4424, 0.814, 0.4653, 0.8128, 0.4666, 0.8123, 0.4663, 0.8131, 0.4647, 0.8193, 0.4398, 0.8213, 0.4404, 0.8204, 0.4424, 0.8186, 0.4415, 0.8182, 0.4551, 0.8169, 0.4576, 0.8145, 0.4565, 0.8152, 0.454, 0.8115, 0.4678, 0.8106, 0.4693, 0.8111, 0.4677, 0.8107, 0.4373, 0.8122, 0.4381, 0.8121, 0.4383, 0.8224, 0.4435, 0.8248, 0.4448, 0.823, 0.4474, 0.821, 0.4457, 0.8123, 0.4663, 0.8115, 0.4678, 0.8111, 0.4677, 0.8116, 0.466, 0.8204, 0.4424, 0.8224, 0.4435, 0.821, 0.4457, 0.8192, 0.4442, 0.8131, 0.4647, 0.8123, 0.4663, 0.8116, 0.466, 0.8122, 0.4643, 0.8186, 0.4415, 0.8204, 0.4424, 0.8192, 0.4442, 0.8176, 0.4429, 0.814, 0.4631, 0.8131, 0.4647, 0.8122, 0.4643, 0.8127, 0.4626, 0.8169, 0.4406, 0.8186, 0.4415, 0.8176, 0.4429, 0.8162, 0.4417, 0.8149, 0.4614, 0.814, 0.4631, 0.8127, 0.4626, 0.8132, 0.4607, 0.8153, 0.4397, 0.8169, 0.4406, 0.8162, 0.4417, 0.8148, 0.4406, 0.8158, 0.4596, 0.8149, 0.4614, 0.8132, 0.4607, 0.8138, 0.4588, 0.8138, 0.4389, 0.8153, 0.4397, 0.8148, 0.4406, 0.8134, 0.4394, 0.8169, 0.4576, 0.8158, 0.4596, 0.8138, 0.4588, 0.8145, 0.4565, 0.8122, 0.4381, 0.8138, 0.4389, 0.8134, 0.4394, 0.8121, 0.4383, 0.8162, 0.4417, 0.8176, 0.4429, 0.8164, 0.4442, 0.8152, 0.4427, 0.8132, 0.4607, 0.8127, 0.4626, 0.8113, 0.4623, 0.8115, 0.4604, 0.8148, 0.4406, 0.8162, 0.4417, 0.8152, 0.4427, 0.814, 0.4413, 0.8138, 0.4588, 0.8132, 0.4607, 0.8115, 0.4604, 0.8117, 0.4583, 0.8134, 0.4394, 0.8148, 0.4406, 0.814, 0.4413, 0.8129, 0.4399, 0.8145, 0.4565, 0.8138, 0.4588, 0.8117, 0.4583, 0.8119, 0.4561, 0.8121, 0.4383, 0.8134, 0.4394, 0.8129, 0.4399, 0.8118, 0.4386, 0.8152, 0.454, 0.8145, 0.4565, 0.8119, 0.4561, 0.8121, 0.4535, 0.8111, 0.4677, 0.8106, 0.4693, 0.8108, 0.4676, 0.8107, 0.4373, 0.8121, 0.4383, 0.8118, 0.4386, 0.821, 0.4457, 0.823, 0.4474, 0.8208, 0.4496, 0.8191, 0.4475, 0.8116, 0.466, 0.8111, 0.4677, 0.8108, 0.4676, 0.811, 0.4659, 0.8192, 0.4442, 0.821, 0.4457, 0.8191, 0.4475, 0.8177, 0.4458, 0.8122, 0.4643, 0.8116, 0.466, 0.811, 0.4659, 0.8111, 0.4641, 0.8176, 0.4429, 0.8192, 0.4442, 0.8177, 0.4458, 0.8164, 0.4442, 0.8127, 0.4626, 0.8122, 0.4643, 0.8111, 0.4641, 0.8113, 0.4623, 0.8107, 0.4373, 0.8118, 0.4386, 0.8115, 0.4388, 0.8191, 0.4475, 0.8208, 0.4496, 0.8182, 0.4513, 0.817, 0.449, 0.811, 0.4659, 0.8108, 0.4676, 0.8105, 0.4676, 0.8103, 0.4659, 0.8177, 0.4458, 0.8191, 0.4475, 0.817, 0.449, 0.8159, 0.447, 0.8111, 0.4641, 0.811, 0.4659, 0.8103, 0.4659, 0.8101, 0.4641, 0.8164, 0.4442, 0.8177, 0.4458, 0.8159, 0.447, 0.8149, 0.4451, 0.8113, 0.4623, 0.8111, 0.4641, 0.8101, 0.4641, 0.8099, 0.4623, 0.8152, 0.4427, 0.8164, 0.4442, 0.8149, 0.4451, 0.814, 0.4435, 0.8115, 0.4604, 0.8113, 0.4623, 0.8099, 0.4623, 0.8098, 0.4604, 0.814, 0.4413, 0.8152, 0.4427, 0.814, 0.4435, 0.8132, 0.4419, 0.8117, 0.4583, 0.8115, 0.4604, 0.8098, 0.4604, 0.8095, 0.4583, 0.8129, 0.4399, 0.814, 0.4413, 0.8132, 0.4419, 0.8123, 0.4403, 0.8119, 0.4561, 0.8117, 0.4583, 0.8095, 0.4583, 0.8093, 0.4561, 0.8118, 0.4386, 0.8129, 0.4399, 0.8123, 0.4403, 0.8115, 0.4388, 0.8121, 0.4535, 0.8119, 0.4561, 0.8093, 0.4561, 0.809, 0.4535, 0.8108, 0.4676, 0.8106, 0.4693, 0.8105, 0.4676, 0.8132, 0.4419, 0.814, 0.4435, 0.8128, 0.444, 0.8122, 0.4422, 0.8095, 0.4583, 0.8098, 0.4604, 0.808, 0.4608, 0.8074, 0.4588, 0.8123, 0.4403, 0.8132, 0.4419, 0.8122, 0.4422, 0.8117, 0.4406, 0.8093, 0.4561, 0.8095, 0.4583, 0.8074, 0.4588, 0.8067, 0.4566, 0.8115, 0.4388, 0.8123, 0.4403, 0.8117, 0.4406, 0.8112, 0.4389, 0.809, 0.4535, 0.8093, 0.4561, 0.8067, 0.4566, 0.806, 0.4542, 0.8105, 0.4676, 0.8106, 0.4693, 0.8101, 0.4677, 0.8107, 0.4373, 0.8115, 0.4388, 0.8112, 0.4389, 0.817, 0.449, 0.8182, 0.4513, 0.8153, 0.4525, 0.8146, 0.45, 0.8103, 0.4659, 0.8105, 0.4676, 0.8101, 0.4677, 0.8096, 0.466, 0.8159, 0.447, 0.817, 0.449, 0.8146, 0.45, 0.8139, 0.4478, 0.8101, 0.4641, 0.8103, 0.4659, 0.8096, 0.466, 0.8091, 0.4643, 0.8149, 0.4451, 0.8159, 0.447, 0.8139, 0.4478, 0.8133, 0.4458, 0.8099, 0.4623, 0.8101, 0.4641, 0.8091, 0.4643, 0.8086, 0.4626, 0.814, 0.4435, 0.8149, 0.4451, 0.8133, 0.4458, 0.8128, 0.444, 0.8098, 0.4604, 0.8099, 0.4623, 0.8086, 0.4626, 0.808, 0.4608, 0.8096, 0.466, 0.8101, 0.4677, 0.8098, 0.4678, 0.809, 0.4663, 0.8139, 0.4478, 0.8146, 0.45, 0.812, 0.4505, 0.8118, 0.4482, 0.8091, 0.4643, 0.8096, 0.466, 0.809, 0.4663, 0.8082, 0.4647, 0.8133, 0.4458, 0.8139, 0.4478, 0.8118, 0.4482, 0.8116, 0.4462, 0.8086, 0.4626, 0.8091, 0.4643, 0.8082, 0.4647, 0.8073, 0.4631, 0.8128, 0.444, 0.8133, 0.4458, 0.8116, 0.4462, 0.8114, 0.4442, 0.808, 0.4608, 0.8086, 0.4626, 0.8073, 0.4631, 0.8064, 0.4614, 0.8122, 0.4422, 0.8128, 0.444, 0.8114, 0.4442, 0.8112, 0.4424, 0.8074, 0.4588, 0.808, 0.4608, 0.8064, 0.4614, 0.8054, 0.4596, 0.8117, 0.4406, 0.8122, 0.4422, 0.8112, 0.4424, 0.8111, 0.4407, 0.8067, 0.4566, 0.8074, 0.4588, 0.8054, 0.4596, 0.8044, 0.4576, 0.8112, 0.4389, 0.8117, 0.4406, 0.8111, 0.4407, 0.8109, 0.439, 0.806, 0.4542, 0.8067, 0.4566, 0.8044, 0.4576, 0.8031, 0.4553, 0.8101, 0.4677, 0.8106, 0.4693, 0.8098, 0.4678, 0.8107, 0.4373, 0.8112, 0.4389, 0.8109, 0.439, 0.8146, 0.45, 0.8153, 0.4525, 0.8123, 0.4531, 0.812, 0.4505, 0.8054, 0.4596, 0.8064, 0.4614, 0.805, 0.4624, 0.8036, 0.4608, 0.8111, 0.4407, 0.8112, 0.4424, 0.8102, 0.4424, 0.8104, 0.4407, 0.8044, 0.4576, 0.8054, 0.4596, 0.8036, 0.4608, 0.8022, 0.4591, 0.8109, 0.439, 0.8111, 0.4407, 0.8104, 0.4407, 0.8106, 0.439, 0.8031, 0.4553, 0.8044, 0.4576, 0.8022, 0.4591, 0.8005, 0.457, 0.8098, 0.4678, 0.8106, 0.4693, 0.8095, 0.468, 0.8107, 0.4373, 0.8109, 0.439, 0.8106, 0.439, 0.812, 0.4505, 0.8123, 0.4531, 0.8092, 0.4531, 0.8094, 0.4505, 0.809, 0.4663, 0.8098, 0.4678, 0.8095, 0.468, 0.8084, 0.4667, 0.8118, 0.4482, 0.812, 0.4505, 0.8094, 0.4505, 0.8096, 0.4482, 0.8082, 0.4647, 0.809, 0.4663, 0.8084, 0.4667, 0.8073, 0.4653, 0.8116, 0.4462, 0.8118, 0.4482, 0.8096, 0.4482, 0.8098, 0.4462, 0.8073, 0.4631, 0.8082, 0.4647, 0.8073, 0.4653, 0.8062, 0.4639, 0.8114, 0.4442, 0.8116, 0.4462, 0.8098, 0.4462, 0.81, 0.4443, 0.8064, 0.4614, 0.8073, 0.4631, 0.8062, 0.4639, 0.805, 0.4624, 0.8112, 0.4424, 0.8114, 0.4442, 0.81, 0.4443, 0.8102, 0.4424, 0.8096, 0.4482, 0.8094, 0.4505, 0.8069, 0.45, 0.8075, 0.4478, 0.8073, 0.4653, 0.8084, 0.4667, 0.808, 0.4671, 0.8066, 0.466, 0.8098, 0.4462, 0.8096, 0.4482, 0.8075, 0.4478, 0.8081, 0.4458, 0.8062, 0.4639, 0.8073, 0.4653, 0.8066, 0.466, 0.8052, 0.4649, 0.81, 0.4443, 0.8098, 0.4462, 0.8081, 0.4458, 0.8087, 0.444, 0.805, 0.4624, 0.8062, 0.4639, 0.8052, 0.4649, 0.8037, 0.4637, 0.8102, 0.4424, 0.81, 0.4443, 0.8087, 0.444, 0.8092, 0.4422, 0.8036, 0.4608, 0.805, 0.4624, 0.8037, 0.4637, 0.8021, 0.4624, 0.8104, 0.4407, 0.8102, 0.4424, 0.8092, 0.4422, 0.8097, 0.4406, 0.8022, 0.4591, 0.8036, 0.4608, 0.8021, 0.4624, 0.8004, 0.4609, 0.8106, 0.439, 0.8104, 0.4407, 0.8097, 0.4406, 0.8102, 0.4389, 0.8005, 0.457, 0.8022, 0.4591, 0.8004, 0.4609, 0.7984, 0.4593, 0.8095, 0.468, 0.8106, 0.4693, 0.8093, 0.4682, 0.8107, 0.4373, 0.8106, 0.439, 0.8102, 0.4389, 0.8094, 0.4505, 0.8092, 0.4531, 0.8061, 0.4525, 0.8069, 0.45, 0.8084, 0.4667, 0.8095, 0.468, 0.8093, 0.4682, 0.808, 0.4671, 0.8097, 0.4406, 0.8092, 0.4422, 0.8083, 0.4419, 0.8091, 0.4403, 0.8004, 0.4609, 0.8021, 0.4624, 0.801, 0.4642, 0.799, 0.4631, 0.8102, 0.4389, 0.8097, 0.4406, 0.8091, 0.4403, 0.8099, 0.4388, 0.7984, 0.4593, 0.8004, 0.4609, 0.799, 0.4631, 0.7966, 0.4619, 0.8093, 0.4682, 0.8106, 0.4693, 0.8091, 0.4685, 0.8107, 0.4373, 0.8102, 0.4389, 0.8099, 0.4388, 0.8069, 0.45, 0.8061, 0.4525, 0.8032, 0.4513, 0.8044, 0.449, 0.808, 0.4671, 0.8093, 0.4682, 0.8091, 0.4685, 0.8076, 0.4677, 0.8075, 0.4478, 0.8069, 0.45, 0.8044, 0.449, 0.8055, 0.4469, 0.8066, 0.466, 0.808, 0.4671, 0.8076, 0.4677, 0.806, 0.4669, 0.8081, 0.4458, 0.8075, 0.4478, 0.8055, 0.4469, 0.8065, 0.4451, 0.8052, 0.4649, 0.8066, 0.466, 0.806, 0.4669, 0.8044, 0.466, 0.8087, 0.444, 0.8081, 0.4458, 0.8065, 0.4451, 0.8074, 0.4434, 0.8037, 0.4637, 0.8052, 0.4649, 0.8044, 0.466, 0.8028, 0.4651, 0.8092, 0.4422, 0.8087, 0.444, 0.8074, 0.4434, 0.8083, 0.4419, 0.8021, 0.4624, 0.8037, 0.4637, 0.8028, 0.4651, 0.801, 0.4642, 0.806, 0.4669, 0.8076, 0.4677, 0.8073, 0.4683, 0.8057, 0.4678, 0.8065, 0.4451, 0.8055, 0.4469, 0.8037, 0.4457, 0.8051, 0.4441, 0.8044, 0.466, 0.806, 0.4669, 0.8057, 0.4678, 0.8039, 0.4673, 0.8074, 0.4434, 0.8065, 0.4451, 0.8051, 0.4441, 0.8063, 0.4427, 0.8028, 0.4651, 0.8044, 0.466, 0.8039, 0.4673, 0.8021, 0.4668, 0.8083, 0.4419, 0.8074, 0.4434, 0.8063, 0.4427, 0.8074, 0.4413, 0.801, 0.4642, 0.8028, 0.4651, 0.8021, 0.4668, 0.8002, 0.4662, 0.8091, 0.4403, 0.8083, 0.4419, 0.8074, 0.4413, 0.8085, 0.4399, 0.799, 0.4631, 0.801, 0.4642, 0.8002, 0.4662, 0.798, 0.4655, 0.8099, 0.4388, 0.8091, 0.4403, 0.8085, 0.4399, 0.8096, 0.4386, 0.7966, 0.4619, 0.799, 0.4631, 0.798, 0.4655, 0.7954, 0.4648, 0.8091, 0.4685, 0.8106, 0.4693, 0.809, 0.4688, 0.8107, 0.4373, 0.8099, 0.4388, 0.8096, 0.4386, 0.8044, 0.449, 0.8032, 0.4513, 0.8006, 0.4495, 0.8023, 0.4475, 0.8076, 0.4677, 0.8091, 0.4685, 0.809, 0.4688, 0.8073, 0.4683, 0.8055, 0.4469, 0.8044, 0.449, 0.8023, 0.4475, 0.8037, 0.4457, 0.798, 0.4655, 0.8002, 0.4662, 0.7997, 0.4683, 0.7975, 0.4681, 0.8096, 0.4386, 0.8085, 0.4399, 0.8081, 0.4394, 0.8094, 0.4384, 0.7954, 0.4648, 0.798, 0.4655, 0.7975, 0.4681, 0.7949, 0.4679, 0.809, 0.4688, 0.8106, 0.4693, 0.8089, 0.4692, 0.8107, 0.4373, 0.8096, 0.4386, 0.8094, 0.4384, 0.8023, 0.4475, 0.8006, 0.4495, 0.7984, 0.4473, 0.8004, 0.4456, 0.8073, 0.4683, 0.809, 0.4688, 0.8089, 0.4692, 0.8072, 0.469, 0.8037, 0.4457, 0.8023, 0.4475, 0.8004, 0.4456, 0.8022, 0.4442, 0.8057, 0.4678, 0.8073, 0.4683, 0.8072, 0.469, 0.8055, 0.4688, 0.8051, 0.4441, 0.8037, 0.4457, 0.8022, 0.4442, 0.8038, 0.4429, 0.8039, 0.4673, 0.8057, 0.4678, 0.8055, 0.4688, 0.8037, 0.4686, 0.8063, 0.4427, 0.8051, 0.4441, 0.8038, 0.4429, 0.8053, 0.4417, 0.8021, 0.4668, 0.8039, 0.4673, 0.8037, 0.4686, 0.8018, 0.4685, 0.8074, 0.4413, 0.8063, 0.4427, 0.8053, 0.4417, 0.8067, 0.4406, 0.8002, 0.4662, 0.8021, 0.4668, 0.8018, 0.4685, 0.7997, 0.4683, 0.8085, 0.4399, 0.8074, 0.4413, 0.8067, 0.4406, 0.8081, 0.4394, 0.8038, 0.4429, 0.8022, 0.4442, 0.801, 0.4424, 0.8028, 0.4414, 0.8037, 0.4686, 0.8055, 0.4688, 0.8055, 0.4698, 0.8037, 0.47, 0.8053, 0.4417, 0.8038, 0.4429, 0.8028, 0.4414, 0.8045, 0.4406, 0.8018, 0.4685, 0.8037, 0.4686, 0.8037, 0.47, 0.8018, 0.4702, 0.8067, 0.4406, 0.8053, 0.4417, 0.8045, 0.4406, 0.8061, 0.4397, 0.7997, 0.4683, 0.8018, 0.4685, 0.8018, 0.4702, 0.7997, 0.4704, 0.8081, 0.4394, 0.8067, 0.4406, 0.8061, 0.4397, 0.8077, 0.4389, 0.7975, 0.4681, 0.7997, 0.4683, 0.7997, 0.4704, 0.7975, 0.4706, 0.8094, 0.4384, 0.8081, 0.4394, 0.8077, 0.4389, 0.8092, 0.4381, 0.7949, 0.4679, 0.7975, 0.4681, 0.7975, 0.4706, 0.795, 0.4709, 0.8089, 0.4692, 0.8106, 0.4693, 0.8089, 0.4695, 0.8107, 0.4373, 0.8094, 0.4384, 0.8092, 0.4381, 0.8004, 0.4456, 0.7984, 0.4473, 0.7967, 0.4446, 0.799, 0.4434, 0.8072, 0.469, 0.8089, 0.4692, 0.8089, 0.4695, 0.8072, 0.4697, 0.8022, 0.4442, 0.8004, 0.4456, 0.799, 0.4434, 0.801, 0.4424, 0.8055, 0.4688, 0.8072, 0.469, 0.8072, 0.4697, 0.8055, 0.4698])
me_cube.materials.append(mat_material)
me_cube.use_remesh_preserve_volume = False
me_cube.use_remesh_preserve_attributes = False
me_cube.use_mirror_vertex_groups = False
me_cube.update()

# ---- objects
ob_cube = bpy.data.objects.new('Cube', me_cube)

# ---- transforms, parenting, visibility, modifiers, constraints
ob_cube.location = (0.0, 0.0, 0.0)
ob_cube.lock_rotations_4d = False
ob_cube.empty_display_type = 'ARROWS'
ob_cube.lineart.crease_threshold = 0.0

# ---- collection membership
col_collection_1.objects.link(ob_cube)

# ---- scene / render settings (as saved in the file)
scene.frame_start = 1; scene.frame_end = 250; scene.frame_set(0)
scene.render.engine = 'BLENDER_EEVEE_NEXT'
scene.render.resolution_percentage = 50
scene.render.dither_intensity = 0.0
scene.cycles.use_denoising = False
scene.cycles.samples = 128
scene.cycles.sampling_pattern = 'TABULATED_SOBOL'
scene.cycles.light_sampling_threshold = 0.0
scene.cycles.use_adaptive_sampling = False
scene.cycles.use_light_tree = False
scene.cycles.blur_glossy = 0.0
scene.cycles.sample_clamp_indirect = 0.0
scene.view_settings.view_transform = 'Standard'
bpy.context.view_layer.update()

# ---- added for rendering (the .blend has no active camera and no usable light): camera, sun
cam_auto = bpy.data.cameras.new('AutoCamera')
cam_auto.lens = 50.0
cam_auto.sensor_width = 36.0
cam_auto.clip_end = 1000.0
ob_auto_camera = bpy.data.objects.new('AutoCamera', cam_auto)
scene.collection.objects.link(ob_auto_camera)
ob_auto_camera.location = (7.37949, -8.71427, 8.32005)
ob_auto_camera.rotation_euler = (1.09748, -7.21219e-08, 0.694738)
scene.camera = ob_auto_camera
light_auto_sun = bpy.data.lights.new('AutoSun', 'SUN')
light_auto_sun.energy = 3.0
light_auto_sun.angle = 0.0523599
ob_auto_sun = bpy.data.objects.new('AutoSun', light_auto_sun)
scene.collection.objects.link(ob_auto_sun)
ob_auto_sun.rotation_euler = (0.872665, 0.174533, 0.523599)
bpy.context.view_layer.update()
